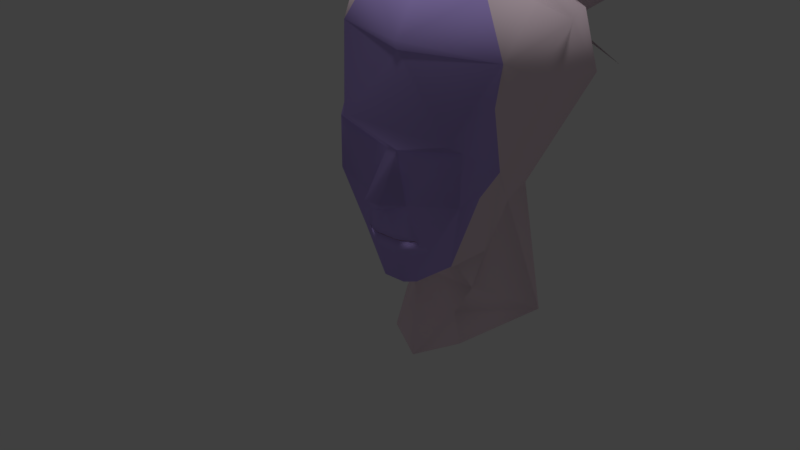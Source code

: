 # Source: Fem_Head2.blend  (saved by Blender 2.79.0; exported with 4.5.12 LTS)
import bpy
from mathutils import Matrix  # noqa: F401  (used for matrix-valued properties, if any)

bpy.ops.wm.read_factory_settings(use_empty=True)
scene = bpy.context.scene
scene.name = 'hologram'

# ---- collections
col_collection_1 = bpy.data.collections.new('Collection 1'); scene.collection.children.link(col_collection_1)

# ---- materials (node trees are filled in below, after node groups)
mat_headside_bmp_001 = bpy.data.materials.new('headside.bmp.001')
mat_headside_bmp_001.alpha_threshold = 0.0
mat_headside_bmp_001.use_transparent_shadow = False
mat_headside_bmp_001.diffuse_color = (0.9557, 0.7632, 0.8576, 1.0)
mat_headside_bmp_001.roughness = 0.5
mat_face_bmp = bpy.data.materials.new('face.bmp')
mat_face_bmp.alpha_threshold = 0.0
mat_face_bmp.use_transparent_shadow = False
mat_face_bmp.diffuse_color = (0.533, 0.4, 0.9229, 1.0)
mat_face_bmp.roughness = 0.5
mat_sci2_tounge_bmp_001 = bpy.data.materials.new('Sci2_Tounge.bmp.001')
mat_sci2_tounge_bmp_001.alpha_threshold = 0.0
mat_sci2_tounge_bmp_001.use_transparent_shadow = False
mat_sci2_tounge_bmp_001.diffuse_color = (0.6274, 0.4073, 0.5683, 1.0)
mat_sci2_tounge_bmp_001.roughness = 0.5
mat_sci2_teeth_bmp_001 = bpy.data.materials.new('Sci2_Teeth.bmp.001')
mat_sci2_teeth_bmp_001.alpha_threshold = 0.0
mat_sci2_teeth_bmp_001.use_transparent_shadow = False
mat_sci2_teeth_bmp_001.diffuse_color = (0.7021, 0.6981, 0.6861, 1.0)
mat_sci2_teeth_bmp_001.roughness = 0.5

# ---- material node trees

# ---- world
world_world = bpy.data.worlds.new('World'); scene.world = world_world
world_world.color = (0.05088, 0.05088, 0.05088)
world_world.use_sun_shadow = False
world_world.sun_shadow_jitter_overblur = 0.0
world_world.cycles.sampling_method = 'MANUAL'

# ---- lights
light_hemi = bpy.data.lights.new('Hemi', 'SUN')
light_hemi.transmission_factor = 0.0
light_hemi.angle = 0.1993
light_hemi.energy = 1.0
light_hemi.shadow_buffer_clip_start = 0.5
light_hemi.shadow_soft_size = 0.1
light_hemi.shadow_cascade_max_distance = 1000.0

# ---- meshes
me_player_template_biped_female_1_001 = bpy.data.meshes.new('player_template_biped(female)1.001')
me_player_template_biped_female_1_001.from_pydata([(0.04477, 4.798, 4.398), (0.05476, 5.791, 0.8961), (-2.645, 4.142, 3.711), (-2.495, 4.668, 1.656), (-1.025, 3.326, -1.974), (-1.425, 1.682, -1.863), (-1.083, 0.3841, -4.462), (2.416, 2.454, -5.769), (1.565, 1.668, -1.887), (1.085, 3.328, -2.015), (2.545, 4.675, 1.596), (2.285, 4.168, 3.656), (0.1148, 2.604, 5.663), (-3.305, 1.518, 4.082), (-2.905, 1.532, 2.182), (-2.505, -0.5449, 0.09975), (-2.385, -0.1957, -0.3931), (-1.755, 0.1525, -2.842), (-1.275, -1.047, -3.055), (-0.7753, -0.01592, -3.525), (-0.4653, -1.58, -3.624), (1.025, -0.1354, -3.58), (0.6547, -1.578, -3.633), (-2.075, 5.343, 4.929), (-2.075, 3.823, 5.731), (-0.005224, 5.851, 6.094), (-0.005225, 3.646, 6.492), (-0.005228, 3.346, 5.542), (2.105, 3.825, 5.721), (-0.00523, 4.244, 4.115), (2.105, 5.348, 4.837), (2.125, 5.835, 3.572), (-0.005229, 6.999, 3.614), (-2.075, 5.838, 3.635), (-0.005232, 4.884, 3.154), (-0.005234, 5.802, 2.054), (1.845, 0.1594, -2.902), (2.265, -0.8039, -0.7027), (2.545, -0.1942, -0.4343), (2.735, -0.5464, 0.1409), (3.045, 1.53, 2.151), (3.485, 1.516, 4.123), (3.155, 0.2191, 4.802), (0.1648, 0.3049, 5.701), (0.08477, -0.9457, 4.801), (-3.015, 0.2012, 4.828), (-2.725, -0.7991, 3.491), (0.05475, 3.865, -2.621), (0.02475, 4.755, -5.178), (-0.4852, 1.626, 7.588), (-0.7452, 1.964, 7.788), (-0.9452, 1.651, 7.501), (0.8448, 7.132, 0.5002), (-2.235, 2.274, 6.307), (-2.455, 2.675, 6.432), (-2.615, 2.416, 6.066), (2.285, 6.569, 1.265), (1.267, 0.3841, -4.502), (-2.613, 2.374, -5.749), (-2.085, -0.8094, -0.6834), (1.495, -1.031, -3.071), (2.665, -0.8158, 2.061), (2.855, -0.7962, 3.336), (2.025, -0.527, 5.046), (0.03477, -1.101, 4.653), (-1.845, -0.5174, 5.049), (-2.445, -0.85, 1.926), (-0.2325, -0.6329, -7.063), (0.05476, -1.831, 3.643), (0.02476, -1.697, 3.358), (2.105, -2.149, 1.232), (-1.515, -2.194, 1.281), (0.3348, -2.11, 0.6603), (0.004755, -2.129, 0.6548), (-0.1852, -2.878, -0.7249), (-0.5752, -2.114, -0.9949), (0.1148, -2.713, -1.011), (0.1248, -2.334, -1.172), (0.6748, -2.116, -0.9537), (0.5347, -2.191, -2.436), (1.285, -1.76, -2.344), (0.5847, -1.933, -2.757), (0.4747, -1.96, -3.535), (0.06475, -1.931, -2.798), (-0.2253, -1.962, -3.525), (-0.4253, -1.933, -2.684), (-1.155, -1.746, -2.246), (-0.4153, -2.19, -2.404), (-2.015, -1.797, -0.6128), (-2.145, -1.651, 0.9477), (0.3748, -2.885, -0.7373), (2.225, -1.618, 0.9052), (2.295, -1.789, -0.6416), (-0.4798, -2.159, -1.834), (0.5932, -2.16, -1.815), (0.3322, -2.262, -1.81), (-0.148, -2.261, -1.792), (-1.089, -1.786, -2.26), (-0.7522, -1.98, -2.053), (-0.7722, -1.981, -2.036), (-0.8271, -1.946, -2.079), (0.9029, -1.98, -2.05), (0.8858, -1.985, -2.065), (0.9552, -1.951, -2.093), (0.5719, -2.171, -2.047), (0.5541, -2.173, -2.065), (-0.4367, -2.172, -2.049), (-0.4562, -2.17, -2.034), (-0.2539, -2.233, -2.033), (-0.2645, -2.223, -2.051), (0.4081, -2.236, -2.043), (0.4179, -2.226, -2.061), (0.03178, -2.191, -2.419), (0.03155, -2.224, -2.057), (0.05492, -2.261, -1.8), (0.02885, -2.233, -2.037), (-0.5388, -0.6052, -2.202), (0.2612, -2.042, -2.059), (0.2312, -0.644, -2.269), (1.061, -0.6151, -2.203), (1.097, -1.174, -1.815), (0.6318, -1.864, -1.85), (1.067, -1.111, -1.946), (0.5518, -1.866, -2.013), (-0.2437, -1.864, -1.85), (-0.2137, -1.858, -2.002), (-0.8982, -1.184, -1.815), (-0.8582, -1.118, -1.956), (-0.315, -1.852, -2.078), (0.4636, -1.812, -2.217), (0.4536, -1.852, -2.057), (-0.325, -1.812, -2.217), (-0.7159, -1.122, -1.938), (-0.6759, -1.142, -1.848), (1.036, -1.123, -1.883), (1.076, -1.123, -2.037), (-0.003773, -1.566, -2.106), (-0.1265, -2.073, -2.061), (0.7781, -2.044, -2.065), (-0.7383, 0.1266, -5.285), (-1.862, 0.4975, -7.102), (1.014, 0.1554, -6.53), (0.8347, 0.0913, -5.424)], [], [(0, 1, 2), (2, 1, 3), (1, 4, 3), (3, 4, 5), (4, 58, 5), (5, 58, 6), (58, 140, 139, 6), (6, 139, 142, 57), (67, 141, 142), (57, 7, 8), (7, 9, 8), (8, 9, 10), (9, 1, 10), (10, 1, 11), (1, 0, 11), (11, 0, 12), (0, 2, 12), (12, 2, 13), (2, 3, 13), (13, 3, 14), (3, 5, 14), (14, 5, 15), (5, 16, 15), (15, 16, 59), (16, 17, 59), (59, 17, 18), (17, 19, 18), (18, 19, 20), (19, 21, 20), (20, 21, 22), (21, 60, 22), (23, 24, 25), (25, 24, 26), (24, 27, 26), (26, 27, 28), (27, 29, 28), (28, 29, 30), (29, 31, 30), (30, 31, 25), (31, 32, 25), (25, 32, 23), (32, 33, 23), (23, 33, 29), (33, 34, 29), (29, 34, 31), (34, 35, 31), (31, 35, 32), (35, 33, 32), (21, 36, 60), (60, 36, 37), (36, 38, 37), (37, 38, 39), (38, 8, 39), (39, 8, 40), (8, 10, 40), (40, 10, 41), (10, 11, 41), (41, 11, 12), (39, 40, 61), (61, 40, 62), (40, 41, 62), (62, 41, 42), (41, 43, 42), (42, 43, 63), (43, 44, 63), (63, 44, 64), (44, 65, 64), (44, 43, 65), (65, 43, 45), (43, 13, 45), (45, 13, 46), (13, 14, 46), (46, 14, 66), (14, 15, 66), (47, 48, 58), (47, 7, 48), (47, 9, 7), (47, 1, 9), (47, 4, 1), (47, 58, 4), (21, 19, 57), (57, 19, 6), (19, 17, 6), (6, 17, 5), (17, 16, 5), (49, 50, 51), (51, 50, 52), (50, 49, 52), (52, 49, 51), (53, 54, 55), (55, 54, 56), (54, 53, 56), (56, 53, 55), (38, 36, 8), (8, 36, 57), (36, 21, 57), (41, 12, 43), (43, 12, 13), (26, 28, 25), (25, 28, 30), (27, 24, 29), (29, 24, 23), (63, 62, 42), (45, 46, 65), (34, 33, 35), (64, 68, 63), (63, 68, 62), (68, 69, 62), (62, 69, 70), (69, 71, 70), (70, 71, 72), (71, 73, 72), (72, 73, 74), (73, 75, 74), (74, 75, 76), (75, 77, 76), (76, 77, 78), (77, 95, 94, 78), (80, 103, 102, 79), (79, 81, 80), (80, 81, 82), (81, 83, 82), (82, 83, 84), (83, 85, 84), (84, 85, 86), (85, 87, 97, 86), (106, 98, 87), (95, 114, 115, 110), (60, 82, 22), (22, 82, 20), (82, 84, 20), (20, 84, 18), (84, 86, 18), (18, 86, 88), (86, 75, 88), (75, 73, 89), (89, 73, 71), (18, 88, 59), (59, 88, 15), (88, 89, 15), (15, 89, 66), (89, 71, 66), (66, 71, 46), (71, 69, 46), (46, 69, 68), (76, 90, 74), (74, 90, 72), (90, 78, 72), (72, 78, 91), (78, 92, 91), (91, 92, 39), (92, 37, 39), (39, 61, 91), (91, 61, 70), (61, 62, 70), (37, 92, 60), (60, 92, 80), (92, 78, 80), (77, 114, 95), (79, 112, 83), (87, 85, 83), (64, 65, 68), (68, 65, 46), (80, 82, 60), (90, 76, 78), (91, 70, 72), (79, 83, 81), (79, 138, 105), (111, 113, 112, 79), (104, 101, 94), (93, 96, 77, 75), (105, 111, 79), (86, 97, 100, 99, 93, 75), (94, 95, 110, 104), (78, 94, 101, 103, 80), (107, 108, 96, 93), (93, 99, 107), (87, 109, 106), (87, 98, 100, 97), (100, 116, 99), (107, 116, 136, 137), (116, 118, 136), (117, 118, 104), (118, 119, 104), (104, 119, 101), (119, 111, 105), (100, 98, 116), (116, 106, 118), (106, 109, 118), (118, 113, 119), (113, 111, 119), (107, 137, 108), (115, 117, 110), (120, 121, 122), (122, 121, 123), (121, 124, 123), (123, 124, 125), (124, 126, 125), (125, 126, 127), (128, 130, 129), (128, 129, 131), (128, 131, 132), (128, 132, 133), (130, 134, 129), (134, 135, 129), (137, 136, 117), (108, 137, 117, 115), (136, 118, 117), (118, 109, 113), (110, 117, 104), (105, 138, 119), (112, 113, 109, 87), (83, 112, 87), (115, 114, 96, 108), (114, 77, 96), (116, 98, 106), (119, 102, 103), (138, 79, 102), (102, 119, 138), (99, 116, 107), (101, 119, 103), (139, 140, 67), (142, 139, 67), (142, 141, 7, 57), (88, 75, 89)])
me_player_template_biped_female_1_001.polygons.foreach_set('use_smooth', [True] * 225)
me_player_template_biped_female_1_001.polygons.foreach_set('material_index', [0, 0, 0, 0, 0, 0, 0, 0, 0, 0, 0, 0, 0, 0, 0, 0, 0, 0, 0, 0, 0, 0, 0, 0, 0, 0, 0, 0, 0, 0, 0, 0, 0, 0, 0, 0, 0, 0, 0, 0, 0, 0, 0, 0, 0, 0, 0, 0, 0, 0, 0, 0, 0, 0, 0, 0, 0, 0, 0, 0, 0, 0, 0, 0, 0, 0, 0, 0, 0, 0, 0, 0, 0, 0, 0, 0, 0, 0, 0, 0, 0, 0, 0, 0, 0, 0, 0, 0, 0, 0, 0, 0, 0, 0, 0, 0, 0, 0, 0, 0, 0, 0, 0, 0, 0, 1, 1, 1, 1, 1, 1, 1, 1, 1, 1, 1, 1, 1, 1, 1, 1, 1, 1, 1, 1, 1, 1, 1, 1, 1, 1, 1, 1, 1, 1, 1, 1, 1, 1, 1, 1, 1, 1, 1, 1, 1, 1, 1, 1, 1, 1, 1, 1, 1, 1, 1, 1, 1, 1, 1, 1, 1, 1, 1, 1, 1, 1, 1, 1, 1, 1, 1, 1, 1, 1, 1, 1, 1, 1, 2, 2, 2, 2, 2, 2, 2, 2, 2, 2, 2, 2, 2, 2, 3, 3, 3, 3, 3, 3, 3, 3, 3, 3, 3, 3, 2, 2, 2, 2, 2, 2, 1, 1, 1, 1, 2, 2, 1, 2, 2, 2, 0, 0, 0, 1])
_k = set([(7, 48), (7, 57), (48, 58)])
me_player_template_biped_female_1_001.attributes.new('sharp_edge', 'BOOLEAN', 'EDGE').data.foreach_set('value', [ (min(e.vertices), max(e.vertices)) in _k for e in me_player_template_biped_female_1_001.edges])
_uv = me_player_template_biped_female_1_001.uv_layers.new(name='UVMap')
_uv.uv.foreach_set('vector', [0.25, 0.8571, 0.1346, 0.6429, 0.3269, 0.8095, 0.3269, 0.8095, 0.1346, 0.6429, 0.2692, 0.6667, 0.1346, 0.6429, 0.4038, 0.4167, 0.2692, 0.6667, 0.2692, 0.6667, 0.4038, 0.4167, 0.5962, 0.4286, 0.4038, 0.4167, 0.5192, 0.1071, 0.5962, 0.4286, 0.5962, 0.4286, 0.5192, 0.1071, 0.7308, 0.1905, 0.5192, 0.1071, 0.6711, 0.05343, 0.7486, 0.1354, 0.7308, 0.1905, 0.7308, 0.1905, 0.7486, 0.1354, 0.751, 0.1278, 0.7308, 0.1905, 0.7885, 0.0119, 0.6723, 0.05062, 0.751, 0.1278, 0.7308, 0.1905, 0.5385, 0.09524, 0.5962, 0.4286, 0.5385, 0.09524, 0.4038, 0.4167, 0.5962, 0.4286, 0.5962, 0.4286, 0.4038, 0.4167, 0.2692, 0.6667, 0.4038, 0.4167, 0.1346, 0.6429, 0.2692, 0.6667, 0.2692, 0.6667, 0.1346, 0.6429, 0.3269, 0.8095, 0.1346, 0.6429, 0.25, 0.8571, 0.3269, 0.8095, 0.3269, 0.8095, 0.25, 0.8571, 0.5, 0.9286, 0.25, 0.8571, 0.3269, 0.8095, 0.5, 0.9286, 0.5, 0.9286, 0.3269, 0.8095, 0.6154, 0.8333, 0.3269, 0.8095, 0.2692, 0.6667, 0.6154, 0.8333, 0.6154, 0.8333, 0.2692, 0.6667, 0.6154, 0.7024, 0.2692, 0.6667, 0.5962, 0.4286, 0.6154, 0.7024, 0.6154, 0.7024, 0.5962, 0.4286, 0.8462, 0.5714, 0.5962, 0.4286, 0.8077, 0.4643, 0.8462, 0.5714, 0.8462, 0.5714, 0.8077, 0.4643, 0.8654, 0.4524, 0.8077, 0.4643, 0.7692, 0.3571, 0.8654, 0.4524, 0.8654, 0.4524, 0.7692, 0.3571, 0.8846, 0.3214, 0.7692, 0.3571, 0.7885, 0.3214, 0.8846, 0.3214, 0.8846, 0.3214, 0.7885, 0.3214, 0.9231, 0.2857, 0.7885, 0.3214, 0.7885, 0.3095, 0.9231, 0.2857, 0.9231, 0.2857, 0.7885, 0.3095, 0.9231, 0.2857, 0.7885, 0.3095, 0.8846, 0.3214, 0.9231, 0.2857, 0.1923, 0.8929, 0.3654, 0.9524, 0.1346, 0.9762, 0.1346, 0.9762, 0.3654, 0.9524, 0.3846, 1.0, 0.3654, 0.9524, 0.4038, 0.9405, 0.3846, 1.0, 0.3846, 1.0, 0.4038, 0.9405, 0.3654, 0.9524, 0.4038, 0.9405, 0.3077, 0.8333, 0.3654, 0.9524, 0.3654, 0.9524, 0.3077, 0.8333, 0.1923, 0.881, 0.3077, 0.8333, 0.1346, 0.7976, 0.1923, 0.881, 0.1923, 0.881, 0.1346, 0.7976, 0.1346, 0.9762, 0.1346, 0.7976, 0.0, 0.7976, 0.1346, 0.9762, 0.1346, 0.9762, 0.0, 0.7976, 0.1923, 0.8929, 0.0, 0.7976, 0.1346, 0.8095, 0.1923, 0.8929, 0.1923, 0.8929, 0.1346, 0.8095, 0.3077, 0.8333, 0.1346, 0.8095, 0.25, 0.7738, 0.3077, 0.8333, 0.3077, 0.8333, 0.25, 0.7738, 0.1346, 0.7976, 0.25, 0.7738, 0.1346, 0.7024, 0.1346, 0.7976, 0.1346, 0.7976, 0.1346, 0.7024, 0.0, 0.7976, 0.1346, 0.7024, 0.1346, 0.8095, 0.0, 0.7976, 0.7885, 0.3095, 0.7692, 0.3571, 0.8846, 0.3214, 0.8846, 0.3214, 0.7692, 0.3571, 0.8654, 0.4405, 0.7692, 0.3571, 0.8077, 0.4643, 0.8654, 0.4405, 0.8654, 0.4405, 0.8077, 0.4643, 0.8462, 0.5714, 0.8077, 0.4643, 0.5962, 0.4286, 0.8462, 0.5714, 0.8462, 0.5714, 0.5962, 0.4286, 0.6154, 0.7024, 0.5962, 0.4286, 0.2692, 0.6667, 0.6154, 0.7024, 0.6154, 0.7024, 0.2692, 0.6667, 0.6154, 0.8333, 0.2692, 0.6667, 0.3269, 0.8095, 0.6154, 0.8333, 0.6154, 0.8333, 0.3269, 0.8095, 0.5, 0.9286, 0.8462, 0.5714, 0.6154, 0.7024, 0.8654, 0.6905, 0.8654, 0.6905, 0.6154, 0.7024, 0.8654, 0.7976, 0.6154, 0.7024, 0.6154, 0.8333, 0.8654, 0.7976, 0.8654, 0.7976, 0.6154, 0.8333, 0.75, 0.881, 0.6154, 0.8333, 0.75, 0.9405, 0.75, 0.881, 0.75, 0.881, 0.75, 0.9405, 0.8269, 0.9167, 0.75, 0.9405, 0.8654, 0.9048, 0.8269, 0.9167, 0.8269, 0.9167, 0.8654, 0.9048, 0.8846, 0.8929, 0.8654, 0.9048, 0.8269, 0.9167, 0.8846, 0.8929, 0.8654, 0.9048, 0.75, 0.9405, 0.8269, 0.9167, 0.8269, 0.9167, 0.75, 0.9405, 0.75, 0.881, 0.75, 0.9405, 0.6154, 0.8333, 0.75, 0.881, 0.75, 0.881, 0.6154, 0.8333, 0.8654, 0.8095, 0.6154, 0.8333, 0.6154, 0.7024, 0.8654, 0.8095, 0.8654, 0.8095, 0.6154, 0.7024, 0.8654, 0.6905, 0.6154, 0.7024, 0.8462, 0.5714, 0.8654, 0.6905, 0.3269, 0.381, 0.2885, 0.2024, 0.5192, 0.1071, 0.3269, 0.381, 0.5385, 0.09524, 0.2885, 0.2024, 0.3269, 0.381, 0.4038, 0.4167, 0.5385, 0.09524, 0.3269, 0.381, 0.1346, 0.6429, 0.4038, 0.4167, 0.3269, 0.381, 0.4038, 0.4167, 0.1346, 0.6429, 0.3269, 0.381, 0.5192, 0.1071, 0.4038, 0.4167, 0.7885, 0.3095, 0.7885, 0.3214, 0.7308, 0.1905, 0.7308, 0.1905, 0.7885, 0.3214, 0.7308, 0.1905, 0.7885, 0.3214, 0.7692, 0.3571, 0.7308, 0.1905, 0.7308, 0.1905, 0.7692, 0.3571, 0.5962, 0.4286, 0.7692, 0.3571, 0.8077, 0.4643, 0.5962, 0.4286, 0.05769, 0.6429, 0.05769, 0.6429, 0.05769, 0.6429, 0.05769, 0.6429, 0.05769, 0.6429, 0.05769, 0.6429, 0.05769, 0.6429, 0.05769, 0.6429, 0.05769, 0.6429, 0.05769, 0.6429, 0.05769, 0.6429, 0.05769, 0.6429, 0.05769, 0.6429, 0.05769, 0.6429, 0.05769, 0.6429, 0.05769, 0.6429, 0.05769, 0.6429, 0.05769, 0.6429, 0.05769, 0.6429, 0.05769, 0.6429, 0.05769, 0.6429, 0.05769, 0.6429, 0.05769, 0.6429, 0.05769, 0.6429, 0.8077, 0.4643, 0.7692, 0.3571, 0.5962, 0.4286, 0.5962, 0.4286, 0.7692, 0.3571, 0.7308, 0.1905, 0.7692, 0.3571, 0.7885, 0.3095, 0.7308, 0.1905, 0.6154, 0.8333, 0.5, 0.9286, 0.75, 0.9405, 0.75, 0.9405, 0.5, 0.9286, 0.6154, 0.8333, 0.3846, 1.0, 0.3654, 0.9524, 0.1346, 0.9762, 0.1346, 0.9762, 0.3654, 0.9524, 0.1923, 0.881, 0.4038, 0.9405, 0.3654, 0.9524, 0.3077, 0.8333, 0.3077, 0.8333, 0.3654, 0.9524, 0.1923, 0.8929, 0.8269, 0.9167, 0.8654, 0.7976, 0.75, 0.881, 0.75, 0.881, 0.8654, 0.8095, 0.8269, 0.9167, 0.25, 0.7738, 0.1346, 0.8095, 0.1346, 0.7024, 0.517, 0.9586, 0.517, 0.8483, 0.858, 1.0, 0.858, 1.0, 0.517, 0.8483, 1.006, 0.8207, 0.517, 0.8483, 0.5057, 0.8207, 1.006, 0.8207, 1.006, 0.8207, 0.5057, 0.8207, 0.8352, 0.5586, 0.5057, 0.8207, 0.233, 0.5655, 0.8352, 0.5586, 0.8352, 0.5586, 0.233, 0.5655, 0.5625, 0.4966, 0.233, 0.5655, 0.5057, 0.4966, 0.5625, 0.4966, 0.5625, 0.4966, 0.5057, 0.4966, 0.4815, 0.3345, 0.5057, 0.4966, 0.4247, 0.3, 0.4815, 0.3345, 0.4815, 0.3345, 0.4247, 0.3, 0.5384, 0.3, 0.4247, 0.3, 0.5384, 0.2793, 0.5384, 0.3, 0.5384, 0.3, 0.5384, 0.2793, 0.652, 0.3069, 0.5384, 0.2793, 0.5775, 0.235, 0.6425, 0.2367, 0.652, 0.3069, 0.733, 0.1862, 0.7128, 0.2093, 0.7032, 0.2072, 0.6252, 0.1606, 0.6252, 0.1606, 0.5966, 0.08965, 0.733, 0.1862, 0.733, 0.1862, 0.5966, 0.08965, 0.5852, 0.01379, 0.5966, 0.08965, 0.517, 0.08965, 0.5852, 0.01379, 0.5852, 0.01379, 0.517, 0.08965, 0.4602, 0.01379, 0.517, 0.08965, 0.4489, 0.08965, 0.4602, 0.01379, 0.4602, 0.01379, 0.4489, 0.08965, 0.3239, 0.1862, 0.4489, 0.08965, 0.4183, 0.1606, 0.334, 0.1844, 0.3239, 0.1862, 0.4121, 0.1997, 0.3508, 0.2013, 0.4183, 0.1606, 0.5775, 0.235, 0.5171, 0.2351, 0.5127, 0.2062, 0.5954, 0.2071, 0.767, 0.06207, 0.5852, 0.01379, 0.6193, 0.006897, 0.6193, 0.006897, 0.5852, 0.01379, 0.4261, 0.006897, 0.5852, 0.01379, 0.4602, 0.01379, 0.4261, 0.006897, 0.4261, 0.006897, 0.4602, 0.01379, 0.2784, 0.06207, 0.4602, 0.01379, 0.3239, 0.1862, 0.2784, 0.06207, 0.2784, 0.06207, 0.3239, 0.1862, 0.1989, 0.3655, 0.3239, 0.1862, 0.4247, 0.3, 0.1989, 0.3655, 0.4247, 0.3, 0.5057, 0.4966, 0.1307, 0.531, 0.1307, 0.531, 0.5057, 0.4966, 0.233, 0.5655, 0.2784, 0.06207, 0.1989, 0.3655, 0.1534, 0.2552, 0.1534, 0.2552, 0.1989, 0.3655, 0.03977, 0.4483, 0.1989, 0.3655, 0.1307, 0.531, 0.03977, 0.4483, 0.03977, 0.4483, 0.1307, 0.531, 0.05114, 0.6345, 0.1307, 0.531, 0.233, 0.5655, 0.05114, 0.6345, 0.05114, 0.6345, 0.233, 0.5655, 0.02841, 0.8345, 0.233, 0.5655, 0.5057, 0.8207, 0.02841, 0.8345, 0.02841, 0.8345, 0.5057, 0.8207, 0.517, 0.8483, 0.5384, 0.3, 0.5838, 0.3345, 0.4815, 0.3345, 0.4815, 0.3345, 0.5838, 0.3345, 0.5625, 0.4966, 0.5838, 0.3345, 0.652, 0.3069, 0.5625, 0.4966, 0.5625, 0.4966, 0.652, 0.3069, 0.9034, 0.5241, 0.652, 0.3069, 0.8466, 0.3586, 0.9034, 0.5241, 0.9034, 0.5241, 0.8466, 0.3586, 0.9943, 0.4483, 0.8466, 0.3586, 0.892, 0.2552, 0.9943, 0.4483, 0.9943, 0.4483, 0.9716, 0.6483, 0.9034, 0.5241, 0.9034, 0.5241, 0.9716, 0.6483, 0.8352, 0.5586, 0.9716, 0.6483, 1.006, 0.8207, 0.8352, 0.5586, 0.892, 0.2552, 0.8466, 0.3586, 0.767, 0.06207, 0.767, 0.06207, 0.8466, 0.3586, 0.733, 0.1862, 0.8466, 0.3586, 0.652, 0.3069, 0.733, 0.1862, 0.5384, 0.2793, 0.5171, 0.2351, 0.5775, 0.235, 0.6252, 0.1606, 0.5157, 0.1517, 0.517, 0.08965, 0.4183, 0.1606, 0.4489, 0.08965, 0.517, 0.08965, 0.517, 0.9586, 0.1761, 1.0, 0.517, 0.8483, 0.517, 0.8483, 0.1761, 1.0, 0.02841, 0.8345, 0.733, 0.1862, 0.5852, 0.01379, 0.767, 0.06207, 0.5838, 0.3345, 0.5384, 0.3, 0.652, 0.3069, 0.9034, 0.5241, 0.8352, 0.5586, 0.5625, 0.4966, 0.6252, 0.1606, 0.517, 0.08965, 0.5966, 0.08965, 0.6252, 0.1606, 0.681, 0.2054, 0.6345, 0.2017, 0.5994, 0.2009, 0.5128, 0.1999, 0.5157, 0.1517, 0.6252, 0.1606, 0.636, 0.208, 0.7026, 0.2133, 0.6425, 0.2367, 0.4072, 0.2309, 0.4729, 0.2351, 0.5384, 0.2793, 0.4247, 0.3, 0.6345, 0.2017, 0.5994, 0.2009, 0.6252, 0.1606, 0.3239, 0.1862, 0.334, 0.1844, 0.3418, 0.2031, 0.3524, 0.2076, 0.4072, 0.2309, 0.4247, 0.3, 0.6425, 0.2367, 0.5775, 0.235, 0.5954, 0.2071, 0.636, 0.208, 0.652, 0.3069, 0.6425, 0.2367, 0.7026, 0.2133, 0.7128, 0.2093, 0.733, 0.1862, 0.4111, 0.2061, 0.4512, 0.2055, 0.4729, 0.2351, 0.4072, 0.2309, 0.4072, 0.2309, 0.3524, 0.2076, 0.4111, 0.2061, 0.4183, 0.1606, 0.4466, 0.1992, 0.4121, 0.1997, 0.4183, 0.1606, 0.3508, 0.2013, 0.3418, 0.2031, 0.334, 0.1844, 0.7, 0.625, 0.6, 0.875, 0.6805, 0.5763, 0.6, 0.375, 0.6, 0.875, 0.4997, 0.5406, 0.5238, 0.375, 0.6, 0.875, 0.45, 0.875, 0.4997, 0.5406, 0.45, 0.375, 0.45, 0.875, 0.3, 0.375, 0.45, 0.875, 0.3, 0.875, 0.3, 0.375, 0.3, 0.375, 0.3, 0.875, 0.2231, 0.5673, 0.3, 0.875, 0.3, 0.375, 0.2602, 0.4745, 0.7, 0.625, 0.6379, 0.5215, 0.6, 0.875, 0.6, 0.875, 0.55, 0.375, 0.45, 0.875, 0.55, 0.375, 0.5039, 0.3174, 0.45, 0.875, 0.45, 0.875, 0.45, 0.25, 0.3, 0.875, 0.45, 0.25, 0.3, 0.375, 0.3, 0.875, 0.6, 0.375, 0.5238, 0.375, 0.5248, 0.3124, 0.45, 0.25, 0.45, 0.375, 0.3645, 0.3213, 0.0, 0.5, 0.2708, 0.1667, 0.02083, 0.8333, 0.02083, 0.8333, 0.2708, 0.1667, 0.3125, 0.5, 0.2708, 0.1667, 0.6042, 0.1667, 0.3125, 0.5, 0.3125, 0.5, 0.6042, 0.1667, 0.5833, 0.5, 0.6042, 0.1667, 0.9167, 0.5, 0.5833, 0.5, 0.5833, 0.5, 0.9167, 0.5, 0.8958, 0.8333, 0.5833, 0.5, 0.3125, 0.5, 0.3125, 0.8333, 0.5833, 0.5, 0.3125, 0.8333, 0.6042, 0.8333, 0.5833, 0.5, 0.6042, 0.8333, 0.9167, 1.0, 0.5833, 0.5, 0.9167, 1.0, 0.8958, 0.6667, 0.3125, 0.5, 0.02083, 0.6667, 0.3125, 0.8333, 0.02083, 0.6667, 0.02083, 1.0, 0.3125, 0.8333, 0.5238, 0.375, 0.4997, 0.5406, 0.45, 0.375, 0.5248, 0.3124, 0.5238, 0.375, 0.45, 0.375, 0.45, 0.25, 0.4997, 0.5406, 0.45, 0.875, 0.45, 0.375, 0.45, 0.875, 0.5039, 0.3174, 0.45, 0.25, 0.3645, 0.3213, 0.45, 0.375, 0.3, 0.375, 0.2602, 0.4745, 0.2204, 0.5739, 0.3, 0.875, 0.5157, 0.1517, 0.5128, 0.1999, 0.4466, 0.1992, 0.4183, 0.1606, 0.517, 0.08965, 0.5157, 0.1517, 0.4183, 0.1606, 0.5127, 0.2062, 0.5171, 0.2351, 0.4729, 0.2351, 0.4512, 0.2055, 0.5171, 0.2351, 0.5384, 0.2793, 0.4729, 0.2351, 0.6, 0.875, 0.6379, 0.5215, 0.55, 0.375, 0.3, 0.875, 0.2082, 0.6045, 0.2, 0.625, 0.681, 0.2054, 0.6252, 0.1606, 0.7032, 0.2072, 0.2082, 0.6045, 0.3, 0.875, 0.2204, 0.5739, 0.6805, 0.5763, 0.6, 0.875, 0.6, 0.375, 0.2231, 0.5673, 0.3, 0.875, 0.2, 0.625, 0.7486, 0.1354, 0.6711, 0.05343, 0.7885, 0.0119, 0.751, 0.1278, 0.7486, 0.1354, 0.7885, 0.0119, 0.751, 0.1278, 0.6723, 0.05062, 0.5385, 0.09524, 0.7308, 0.1905, 0.1989, 0.3655, 0.4247, 0.3, 0.1307, 0.531])
_ca = me_player_template_biped_female_1_001.color_attributes.new('Col', 'BYTE_COLOR', 'CORNER')
_ca.data.foreach_set('color', [1.0, 1.0, 1.0, 1.0, 1.0, 1.0, 1.0, 1.0, 1.0, 1.0, 1.0, 1.0, 1.0, 1.0, 1.0, 1.0, 1.0, 1.0, 1.0, 1.0, 1.0, 1.0, 1.0, 1.0, 1.0, 1.0, 1.0, 1.0, 1.0, 1.0, 1.0, 1.0, 1.0, 1.0, 1.0, 1.0, 1.0, 1.0, 1.0, 1.0, 1.0, 1.0, 1.0, 1.0, 1.0, 1.0, 1.0, 1.0, 1.0, 1.0, 1.0, 1.0, 1.0, 1.0, 1.0, 1.0, 1.0, 1.0, 1.0, 1.0, 1.0, 1.0, 1.0, 1.0, 1.0, 1.0, 1.0, 1.0, 1.0, 1.0, 1.0, 1.0, 1.0, 1.0, 1.0, 1.0, 1.0, 1.0, 1.0, 1.0, 1.0, 1.0, 1.0, 1.0, 1.0, 1.0, 1.0, 1.0, 1.0, 1.0, 1.0, 1.0, 1.0, 1.0, 1.0, 1.0, 1.0, 1.0, 1.0, 1.0, 1.0, 1.0, 1.0, 1.0, 1.0, 1.0, 1.0, 1.0, 1.0, 1.0, 1.0, 1.0, 1.0, 1.0, 1.0, 1.0, 1.0, 1.0, 1.0, 1.0, 1.0, 1.0, 1.0, 1.0, 1.0, 1.0, 1.0, 1.0, 1.0, 1.0, 1.0, 1.0, 1.0, 1.0, 1.0, 1.0, 1.0, 1.0, 1.0, 1.0, 1.0, 1.0, 1.0, 1.0, 1.0, 1.0, 1.0, 1.0, 1.0, 1.0, 1.0, 1.0, 1.0, 1.0, 1.0, 1.0, 1.0, 1.0, 1.0, 1.0, 1.0, 1.0, 1.0, 1.0, 1.0, 1.0, 1.0, 1.0, 1.0, 1.0, 1.0, 1.0, 1.0, 1.0, 1.0, 1.0, 1.0, 1.0, 1.0, 1.0, 1.0, 1.0, 1.0, 1.0, 1.0, 1.0, 1.0, 1.0, 1.0, 1.0, 1.0, 1.0, 1.0, 1.0, 1.0, 1.0, 1.0, 1.0, 1.0, 1.0, 1.0, 1.0, 1.0, 1.0, 1.0, 1.0, 1.0, 1.0, 1.0, 1.0, 1.0, 1.0, 1.0, 1.0, 1.0, 1.0, 1.0, 1.0, 1.0, 1.0, 1.0, 1.0, 1.0, 1.0, 1.0, 1.0, 1.0, 1.0, 1.0, 1.0, 1.0, 1.0, 1.0, 1.0, 1.0, 1.0, 1.0, 1.0, 1.0, 1.0, 1.0, 1.0, 1.0, 1.0, 1.0, 1.0, 1.0, 1.0, 1.0, 1.0, 1.0, 1.0, 1.0, 1.0, 1.0, 1.0, 1.0, 1.0, 1.0, 1.0, 1.0, 1.0, 1.0, 1.0, 1.0, 1.0, 1.0, 1.0, 1.0, 1.0, 1.0, 1.0, 1.0, 1.0, 1.0, 1.0, 1.0, 1.0, 1.0, 1.0, 1.0, 1.0, 1.0, 1.0, 1.0, 1.0, 1.0, 1.0, 1.0, 1.0, 1.0, 1.0, 1.0, 1.0, 1.0, 1.0, 1.0, 1.0, 1.0, 1.0, 1.0, 1.0, 1.0, 1.0, 1.0, 1.0, 1.0, 1.0, 1.0, 1.0, 1.0, 1.0, 1.0, 1.0, 1.0, 1.0, 1.0, 1.0, 1.0, 1.0, 1.0, 1.0, 1.0, 1.0, 1.0, 1.0, 1.0, 1.0, 1.0, 1.0, 1.0, 1.0, 1.0, 1.0, 1.0, 1.0, 1.0, 1.0, 1.0, 1.0, 1.0, 1.0, 1.0, 1.0, 1.0, 1.0, 1.0, 1.0, 1.0, 1.0, 1.0, 1.0, 1.0, 1.0, 1.0, 1.0, 1.0, 1.0, 1.0, 1.0, 1.0, 1.0, 1.0, 1.0, 1.0, 1.0, 1.0, 1.0, 1.0, 1.0, 1.0, 1.0, 1.0, 1.0, 1.0, 1.0, 1.0, 1.0, 1.0, 1.0, 1.0, 1.0, 1.0, 1.0, 1.0, 1.0, 1.0, 1.0, 1.0, 1.0, 1.0, 1.0, 1.0, 1.0, 1.0, 1.0, 1.0, 1.0, 1.0, 1.0, 1.0, 1.0, 1.0, 1.0, 1.0, 1.0, 1.0, 1.0, 1.0, 1.0, 1.0, 1.0, 1.0, 1.0, 1.0, 1.0, 1.0, 1.0, 1.0, 1.0, 1.0, 1.0, 1.0, 1.0, 1.0, 1.0, 1.0, 1.0, 1.0, 1.0, 1.0, 1.0, 1.0, 1.0, 1.0, 1.0, 1.0, 1.0, 1.0, 1.0, 1.0, 1.0, 1.0, 1.0, 1.0, 1.0, 1.0, 1.0, 1.0, 1.0, 1.0, 1.0, 1.0, 1.0, 1.0, 1.0, 1.0, 1.0, 1.0, 1.0, 1.0, 1.0, 1.0, 1.0, 1.0, 1.0, 1.0, 1.0, 1.0, 1.0, 1.0, 1.0, 1.0, 1.0, 1.0, 1.0, 1.0, 1.0, 1.0, 1.0, 1.0, 1.0, 1.0, 1.0, 1.0, 1.0, 1.0, 1.0, 1.0, 1.0, 1.0, 1.0, 1.0, 1.0, 1.0, 1.0, 1.0, 1.0, 1.0, 1.0, 1.0, 1.0, 1.0, 1.0, 1.0, 1.0, 1.0, 1.0, 1.0, 1.0, 1.0, 1.0, 1.0, 1.0, 1.0, 1.0, 1.0, 1.0, 1.0, 1.0, 1.0, 1.0, 1.0, 1.0, 1.0, 1.0, 1.0, 1.0, 1.0, 1.0, 1.0, 1.0, 1.0, 1.0, 1.0, 1.0, 1.0, 1.0, 1.0, 1.0, 1.0, 1.0, 1.0, 1.0, 1.0, 1.0, 1.0, 1.0, 1.0, 1.0, 1.0, 1.0, 1.0, 1.0, 1.0, 1.0, 1.0, 1.0, 1.0, 1.0, 1.0, 1.0, 1.0, 1.0, 1.0, 1.0, 1.0, 1.0, 1.0, 1.0, 1.0, 1.0, 1.0, 1.0, 1.0, 1.0, 1.0, 1.0, 1.0, 1.0, 1.0, 1.0, 1.0, 1.0, 1.0, 1.0, 1.0, 1.0, 1.0, 1.0, 1.0, 1.0, 1.0, 1.0, 1.0, 1.0, 1.0, 1.0, 1.0, 1.0, 1.0, 1.0, 1.0, 1.0, 1.0, 1.0, 1.0, 1.0, 1.0, 1.0, 1.0, 1.0, 1.0, 1.0, 1.0, 1.0, 1.0, 1.0, 1.0, 1.0, 1.0, 1.0, 1.0, 1.0, 1.0, 1.0, 1.0, 1.0, 1.0, 1.0, 1.0, 1.0, 1.0, 1.0, 1.0, 1.0, 1.0, 1.0, 1.0, 1.0, 1.0, 1.0, 1.0, 1.0, 1.0, 1.0, 1.0, 1.0, 1.0, 1.0, 1.0, 1.0, 1.0, 1.0, 1.0, 1.0, 1.0, 1.0, 1.0, 1.0, 1.0, 1.0, 1.0, 1.0, 1.0, 1.0, 1.0, 1.0, 1.0, 1.0, 1.0, 1.0, 1.0, 1.0, 1.0, 1.0, 1.0, 1.0, 1.0, 1.0, 1.0, 1.0, 1.0, 1.0, 1.0, 1.0, 1.0, 1.0, 1.0, 1.0, 1.0, 1.0, 1.0, 1.0, 1.0, 1.0, 1.0, 1.0, 1.0, 1.0, 1.0, 1.0, 1.0, 1.0, 1.0, 1.0, 1.0, 1.0, 1.0, 1.0, 1.0, 1.0, 1.0, 1.0, 1.0, 1.0, 1.0, 1.0, 1.0, 1.0, 1.0, 1.0, 1.0, 1.0, 1.0, 1.0, 1.0, 1.0, 1.0, 1.0, 1.0, 1.0, 1.0, 1.0, 1.0, 1.0, 1.0, 1.0, 1.0, 1.0, 1.0, 1.0, 1.0, 1.0, 1.0, 1.0, 1.0, 1.0, 1.0, 1.0, 1.0, 1.0, 1.0, 1.0, 1.0, 1.0, 1.0, 1.0, 1.0, 1.0, 1.0, 1.0, 1.0, 1.0, 1.0, 1.0, 1.0, 1.0, 1.0, 1.0, 1.0, 1.0, 1.0, 1.0, 1.0, 1.0, 1.0, 1.0, 1.0, 1.0, 1.0, 1.0, 1.0, 1.0, 1.0, 1.0, 1.0, 1.0, 1.0, 1.0, 1.0, 1.0, 1.0, 1.0, 1.0, 1.0, 1.0, 1.0, 1.0, 1.0, 1.0, 1.0, 1.0, 1.0, 1.0, 1.0, 1.0, 1.0, 1.0, 1.0, 1.0, 1.0, 1.0, 1.0, 1.0, 1.0, 1.0, 1.0, 1.0, 1.0, 1.0, 1.0, 1.0, 1.0, 1.0, 1.0, 1.0, 1.0, 1.0, 1.0, 1.0, 1.0, 1.0, 1.0, 1.0, 1.0, 1.0, 1.0, 1.0, 1.0, 1.0, 1.0, 1.0, 1.0, 1.0, 1.0, 1.0, 1.0, 1.0, 1.0, 1.0, 1.0, 1.0, 1.0, 1.0, 1.0, 1.0, 1.0, 1.0, 1.0, 1.0, 1.0, 1.0, 1.0, 1.0, 1.0, 1.0, 1.0, 1.0, 1.0, 1.0, 1.0, 1.0, 1.0, 1.0, 1.0, 1.0, 1.0, 1.0, 1.0, 1.0, 1.0, 1.0, 1.0, 1.0, 1.0, 1.0, 1.0, 1.0, 1.0, 1.0, 1.0, 1.0, 1.0, 1.0, 1.0, 1.0, 1.0, 1.0, 1.0, 1.0, 1.0, 1.0, 1.0, 1.0, 1.0, 1.0, 1.0, 1.0, 1.0, 1.0, 1.0, 1.0, 1.0, 1.0, 1.0, 1.0, 1.0, 1.0, 1.0, 1.0, 1.0, 1.0, 1.0, 1.0, 1.0, 1.0, 1.0, 1.0, 1.0, 1.0, 1.0, 1.0, 1.0, 1.0, 1.0, 1.0, 1.0, 1.0, 1.0, 1.0, 1.0, 1.0, 1.0, 1.0, 1.0, 1.0, 1.0, 1.0, 1.0, 1.0, 1.0, 1.0, 1.0, 1.0, 1.0, 1.0, 1.0, 1.0, 1.0, 1.0, 1.0, 1.0, 1.0, 1.0, 1.0, 1.0, 1.0, 1.0, 1.0, 1.0, 1.0, 1.0, 1.0, 1.0, 1.0, 1.0, 1.0, 1.0, 1.0, 1.0, 1.0, 1.0, 1.0, 1.0, 1.0, 1.0, 1.0, 1.0, 1.0, 1.0, 1.0, 1.0, 1.0, 1.0, 1.0, 1.0, 1.0, 1.0, 1.0, 1.0, 1.0, 1.0, 1.0, 1.0, 1.0, 1.0, 1.0, 1.0, 1.0, 1.0, 1.0, 1.0, 1.0, 1.0, 1.0, 1.0, 1.0, 1.0, 1.0, 1.0, 1.0, 1.0, 1.0, 1.0, 1.0, 1.0, 1.0, 1.0, 1.0, 1.0, 1.0, 1.0, 1.0, 1.0, 1.0, 1.0, 1.0, 1.0, 1.0, 1.0, 1.0, 1.0, 1.0, 1.0, 1.0, 1.0, 1.0, 1.0, 1.0, 1.0, 1.0, 1.0, 1.0, 1.0, 1.0, 1.0, 1.0, 1.0, 1.0, 1.0, 1.0, 1.0, 1.0, 1.0, 1.0, 1.0, 1.0, 1.0, 1.0, 1.0, 1.0, 1.0, 1.0, 1.0, 1.0, 1.0, 1.0, 1.0, 1.0, 1.0, 1.0, 1.0, 1.0, 1.0, 1.0, 1.0, 1.0, 1.0, 1.0, 1.0, 1.0, 1.0, 1.0, 1.0, 1.0, 1.0, 1.0, 1.0, 1.0, 1.0, 1.0, 1.0, 1.0, 1.0, 1.0, 1.0, 1.0, 1.0, 1.0, 1.0, 1.0, 1.0, 1.0, 1.0, 1.0, 1.0, 1.0, 1.0, 1.0, 1.0, 1.0, 1.0, 1.0, 1.0, 1.0, 1.0, 1.0, 1.0, 1.0, 1.0, 1.0, 1.0, 1.0, 1.0, 1.0, 1.0, 1.0, 1.0, 1.0, 1.0, 1.0, 1.0, 1.0, 1.0, 1.0, 1.0, 1.0, 1.0, 1.0, 1.0, 1.0, 1.0, 1.0, 1.0, 1.0, 1.0, 1.0, 1.0, 1.0, 1.0, 1.0, 1.0, 1.0, 1.0, 1.0, 1.0, 1.0, 1.0, 1.0, 1.0, 1.0, 1.0, 1.0, 1.0, 1.0, 1.0, 1.0, 1.0, 1.0, 1.0, 1.0, 1.0, 1.0, 1.0, 1.0, 1.0, 1.0, 1.0, 1.0, 1.0, 1.0, 1.0, 1.0, 1.0, 1.0, 1.0, 1.0, 1.0, 1.0, 1.0, 1.0, 1.0, 1.0, 1.0, 1.0, 1.0, 1.0, 1.0, 1.0, 1.0, 1.0, 1.0, 1.0, 1.0, 1.0, 1.0, 1.0, 1.0, 1.0, 1.0, 1.0, 1.0, 1.0, 1.0, 1.0, 1.0, 1.0, 1.0, 1.0, 1.0, 1.0, 1.0, 1.0, 1.0, 1.0, 1.0, 1.0, 1.0, 1.0, 1.0, 1.0, 1.0, 1.0, 1.0, 1.0, 1.0, 1.0, 1.0, 1.0, 1.0, 1.0, 1.0, 1.0, 1.0, 1.0, 1.0, 1.0, 1.0, 1.0, 1.0, 1.0, 1.0, 1.0, 1.0, 1.0, 1.0, 1.0, 1.0, 1.0, 1.0, 1.0, 1.0, 1.0, 1.0, 1.0, 1.0, 1.0, 1.0, 1.0, 1.0, 1.0, 1.0, 1.0, 1.0, 1.0, 1.0, 1.0, 1.0, 1.0, 1.0, 1.0, 1.0, 1.0, 1.0, 1.0, 1.0, 1.0, 1.0, 1.0, 1.0, 1.0, 1.0, 1.0, 1.0, 1.0, 1.0, 1.0, 1.0, 1.0, 1.0, 1.0, 1.0, 1.0, 1.0, 1.0, 1.0, 1.0, 1.0, 1.0, 1.0, 1.0, 1.0, 1.0, 1.0, 1.0, 1.0, 1.0, 1.0, 1.0, 1.0, 1.0, 1.0, 1.0, 1.0, 1.0, 1.0, 1.0, 1.0, 1.0, 1.0, 1.0, 1.0, 1.0, 1.0, 1.0, 1.0, 1.0, 1.0, 1.0, 1.0, 1.0, 1.0, 1.0, 1.0, 1.0, 1.0, 1.0, 1.0, 1.0, 1.0, 1.0, 1.0, 1.0, 1.0, 1.0, 1.0, 1.0, 1.0, 1.0, 1.0, 1.0, 1.0, 1.0, 1.0, 1.0, 1.0, 1.0, 1.0, 1.0, 1.0, 1.0, 1.0, 1.0, 1.0, 1.0, 1.0, 1.0, 1.0, 1.0, 1.0, 1.0, 1.0, 1.0, 1.0, 1.0, 1.0, 1.0, 1.0, 1.0, 1.0, 1.0, 1.0, 1.0, 1.0, 1.0, 1.0, 1.0, 1.0, 1.0, 1.0, 1.0, 1.0, 1.0, 1.0, 1.0, 1.0, 1.0, 1.0, 1.0, 1.0, 1.0, 1.0, 1.0, 1.0, 1.0, 1.0, 1.0, 1.0, 1.0, 1.0, 1.0, 1.0, 1.0, 1.0, 1.0, 1.0, 1.0, 1.0, 1.0, 1.0, 1.0, 1.0, 1.0, 1.0, 1.0, 1.0, 1.0, 1.0, 1.0, 1.0, 1.0, 1.0, 1.0, 1.0, 1.0, 1.0, 1.0, 1.0, 1.0, 1.0, 1.0, 1.0, 1.0, 1.0, 1.0, 1.0, 1.0, 1.0, 1.0, 1.0, 1.0, 1.0, 1.0, 1.0, 1.0, 1.0, 1.0, 1.0, 1.0, 1.0, 1.0, 1.0, 1.0, 1.0, 1.0, 1.0, 1.0, 1.0, 1.0, 1.0, 1.0, 1.0, 1.0, 1.0, 1.0, 1.0, 1.0, 1.0, 1.0, 1.0, 1.0, 1.0, 1.0, 1.0, 1.0, 1.0, 1.0, 1.0, 1.0, 1.0, 1.0, 1.0, 1.0, 1.0, 1.0, 1.0, 1.0, 1.0, 1.0, 1.0, 1.0, 1.0, 1.0, 1.0, 1.0, 1.0, 1.0, 1.0, 1.0, 1.0, 1.0, 1.0, 1.0, 1.0, 1.0, 1.0, 1.0, 1.0, 1.0, 1.0, 1.0, 1.0, 1.0, 1.0, 1.0, 1.0, 1.0, 1.0, 1.0, 1.0, 1.0, 1.0, 1.0, 1.0, 1.0, 1.0, 1.0, 1.0, 1.0, 1.0, 1.0, 1.0, 1.0, 1.0, 1.0, 1.0, 1.0, 1.0, 1.0, 1.0, 1.0, 1.0, 1.0, 1.0, 1.0, 1.0, 1.0, 1.0, 1.0, 1.0, 1.0, 1.0, 1.0, 1.0, 1.0, 1.0, 1.0, 1.0, 1.0, 1.0, 1.0, 1.0, 1.0, 1.0, 1.0, 1.0, 1.0, 1.0, 1.0, 1.0, 1.0, 1.0, 1.0, 1.0, 1.0, 1.0, 1.0, 1.0, 1.0, 1.0, 1.0, 1.0, 1.0, 1.0, 1.0, 1.0, 1.0, 1.0, 1.0, 1.0, 1.0, 1.0, 1.0, 1.0, 1.0, 1.0, 1.0, 1.0, 1.0, 1.0, 1.0, 1.0, 1.0, 1.0, 1.0, 1.0, 1.0, 1.0, 1.0, 1.0, 1.0, 1.0, 1.0, 1.0, 1.0, 1.0, 1.0, 1.0, 1.0, 1.0, 1.0, 1.0, 1.0, 1.0, 1.0, 1.0, 1.0, 1.0, 1.0, 1.0, 1.0, 1.0, 1.0, 1.0, 1.0, 1.0, 1.0, 1.0, 1.0, 1.0, 1.0, 1.0, 1.0, 1.0, 1.0, 1.0, 1.0, 1.0, 1.0, 1.0, 1.0, 1.0, 1.0, 1.0, 1.0, 1.0, 1.0, 1.0, 1.0, 1.0, 1.0, 1.0, 1.0, 1.0, 1.0, 1.0, 1.0, 1.0, 1.0, 1.0, 1.0, 1.0, 1.0, 1.0, 1.0, 1.0, 1.0, 1.0, 1.0, 1.0, 1.0, 1.0, 1.0, 1.0, 1.0, 1.0, 1.0, 1.0, 1.0, 1.0, 1.0, 1.0, 1.0, 1.0, 1.0, 1.0, 1.0, 1.0, 1.0, 1.0, 1.0, 1.0, 1.0, 1.0, 1.0, 1.0, 1.0, 1.0, 1.0, 1.0, 1.0, 1.0, 1.0, 1.0, 1.0, 1.0, 1.0, 1.0, 1.0, 1.0, 1.0, 1.0, 1.0, 1.0, 1.0, 1.0, 1.0, 1.0, 1.0, 1.0, 1.0, 1.0, 1.0, 1.0, 1.0, 1.0, 1.0, 1.0, 1.0, 1.0, 1.0, 1.0, 1.0, 1.0, 1.0, 1.0, 1.0, 1.0, 1.0, 1.0, 1.0, 1.0, 1.0, 1.0, 1.0, 1.0, 1.0, 1.0, 1.0, 1.0, 1.0, 1.0, 1.0, 1.0, 1.0, 1.0, 1.0, 1.0, 1.0, 1.0, 1.0, 1.0, 1.0, 1.0, 1.0, 1.0, 1.0, 1.0, 1.0, 1.0, 1.0, 1.0, 1.0, 1.0, 1.0, 1.0, 1.0, 1.0, 1.0, 1.0, 1.0, 1.0, 1.0, 1.0, 1.0, 1.0, 1.0, 1.0, 1.0, 1.0, 1.0, 1.0, 1.0, 1.0, 1.0, 1.0, 1.0, 1.0, 1.0, 1.0, 1.0, 1.0, 1.0, 1.0, 1.0, 1.0, 1.0, 1.0, 1.0, 1.0, 1.0, 1.0, 1.0, 1.0, 1.0, 1.0, 1.0, 1.0, 1.0, 1.0, 1.0, 1.0, 1.0, 1.0, 1.0, 1.0, 1.0, 1.0, 1.0, 1.0, 1.0, 1.0, 1.0, 1.0, 1.0, 1.0, 1.0, 1.0, 1.0, 1.0, 1.0, 1.0, 1.0, 1.0, 1.0, 1.0, 1.0, 1.0, 1.0, 1.0, 1.0, 1.0, 1.0, 1.0, 1.0, 1.0, 1.0, 1.0, 1.0, 1.0, 1.0, 1.0, 1.0, 1.0, 1.0, 1.0, 1.0, 1.0, 1.0, 1.0, 1.0, 1.0, 1.0, 1.0, 1.0, 1.0, 1.0, 1.0, 1.0, 1.0, 1.0, 1.0, 1.0, 1.0, 1.0, 1.0, 1.0, 1.0, 1.0, 1.0, 1.0, 1.0, 1.0, 1.0, 1.0, 1.0, 1.0, 1.0, 1.0, 1.0, 1.0, 1.0, 1.0, 1.0, 1.0, 1.0, 1.0, 1.0, 1.0, 1.0, 1.0, 1.0, 1.0, 1.0, 1.0, 1.0, 1.0, 1.0, 1.0, 1.0, 1.0, 1.0, 1.0, 1.0, 1.0, 1.0, 1.0, 1.0, 1.0, 1.0, 1.0, 1.0, 1.0, 1.0, 1.0, 1.0, 1.0, 1.0, 1.0, 1.0, 1.0, 1.0, 1.0, 1.0, 1.0, 1.0, 1.0, 1.0, 1.0, 1.0, 1.0, 1.0, 1.0, 1.0, 1.0, 1.0, 1.0, 1.0, 1.0, 1.0, 1.0, 1.0, 1.0, 1.0, 1.0, 1.0, 1.0, 1.0, 1.0, 1.0, 1.0, 1.0, 1.0, 1.0, 1.0, 1.0, 1.0, 1.0, 1.0, 1.0, 1.0, 1.0, 1.0, 1.0, 1.0, 1.0, 1.0, 1.0, 1.0, 1.0, 1.0, 1.0, 1.0, 1.0, 1.0, 1.0, 1.0, 1.0, 1.0, 1.0, 1.0, 1.0, 1.0, 1.0, 1.0, 1.0, 1.0, 1.0, 1.0, 1.0, 1.0, 1.0, 1.0, 1.0, 1.0, 1.0, 1.0, 1.0, 1.0, 1.0, 1.0, 1.0, 1.0, 1.0, 1.0, 1.0, 1.0, 1.0, 1.0, 1.0, 1.0, 1.0, 1.0, 1.0, 1.0, 1.0, 1.0, 1.0, 1.0, 1.0, 1.0, 1.0, 1.0, 1.0, 1.0, 1.0, 1.0, 1.0, 1.0, 1.0, 1.0, 1.0, 1.0, 1.0, 1.0, 1.0, 1.0, 1.0, 1.0, 1.0, 1.0, 1.0, 1.0, 1.0, 1.0, 1.0, 1.0, 1.0, 1.0, 1.0, 1.0, 1.0, 1.0, 1.0, 1.0, 1.0, 1.0, 1.0, 1.0, 1.0, 1.0, 1.0, 1.0, 1.0, 1.0, 1.0, 1.0, 1.0, 1.0, 1.0, 1.0, 1.0, 1.0, 1.0, 1.0, 1.0, 1.0, 1.0, 1.0, 1.0, 1.0, 1.0, 1.0, 1.0, 1.0, 1.0, 1.0, 1.0, 1.0, 1.0, 1.0, 1.0, 1.0, 1.0, 1.0, 1.0, 1.0, 1.0, 1.0, 1.0, 1.0, 1.0, 1.0, 1.0, 1.0, 1.0, 1.0, 1.0, 1.0, 1.0, 1.0, 1.0, 1.0, 1.0, 1.0, 1.0, 1.0, 1.0, 1.0, 1.0, 1.0, 1.0, 1.0, 1.0, 1.0, 1.0, 1.0, 1.0, 1.0, 1.0, 1.0, 1.0, 1.0, 1.0, 1.0, 1.0, 1.0, 1.0, 1.0, 1.0, 1.0, 1.0, 1.0, 1.0, 1.0, 1.0, 1.0, 1.0, 1.0, 1.0, 1.0, 1.0, 1.0, 1.0, 1.0, 1.0, 1.0, 1.0, 1.0, 1.0, 1.0, 1.0, 1.0, 1.0, 1.0, 1.0, 1.0, 1.0, 1.0, 1.0, 1.0, 1.0, 1.0, 1.0, 1.0, 1.0, 1.0, 1.0, 1.0, 1.0, 1.0, 1.0, 1.0, 1.0, 1.0, 1.0, 1.0, 1.0, 1.0, 1.0, 1.0, 1.0, 1.0, 1.0, 1.0, 1.0, 1.0, 1.0, 1.0, 1.0, 1.0, 1.0, 1.0, 1.0, 1.0, 1.0, 1.0, 1.0, 1.0, 1.0, 1.0, 1.0, 1.0, 1.0, 1.0, 1.0, 1.0, 1.0, 1.0, 1.0, 1.0, 1.0, 1.0, 1.0, 1.0, 1.0, 1.0, 1.0, 1.0, 1.0, 1.0, 1.0, 1.0, 1.0, 1.0, 1.0, 1.0, 1.0, 1.0, 1.0, 1.0, 1.0, 1.0, 1.0, 1.0, 1.0, 1.0, 1.0, 1.0, 1.0, 1.0, 1.0, 1.0, 1.0, 1.0, 1.0, 1.0, 1.0, 1.0, 1.0, 1.0, 1.0, 1.0, 1.0, 1.0, 1.0, 1.0, 1.0, 1.0, 1.0, 1.0, 1.0, 1.0, 1.0, 1.0, 1.0, 1.0, 1.0, 1.0, 1.0, 1.0, 1.0, 1.0, 1.0, 1.0, 1.0, 1.0, 1.0, 1.0, 1.0, 1.0, 1.0, 1.0, 1.0, 1.0, 1.0, 1.0, 1.0, 1.0, 1.0, 1.0, 1.0, 1.0, 1.0, 1.0, 1.0, 1.0, 1.0, 1.0, 1.0, 1.0, 1.0, 1.0, 1.0, 1.0, 1.0, 1.0, 1.0, 1.0, 1.0, 1.0, 1.0, 1.0, 1.0, 1.0, 1.0, 1.0, 1.0, 1.0, 1.0, 1.0, 1.0, 1.0, 1.0, 1.0, 1.0, 1.0, 1.0, 1.0, 1.0, 1.0, 1.0, 1.0, 1.0, 1.0, 1.0, 1.0, 1.0, 1.0, 1.0, 1.0, 1.0, 1.0, 1.0, 1.0, 1.0, 1.0, 1.0, 1.0, 1.0, 1.0, 1.0, 1.0, 1.0, 1.0, 1.0, 1.0, 1.0, 1.0, 1.0, 1.0, 1.0, 1.0, 1.0, 1.0, 1.0, 1.0, 1.0, 1.0, 1.0, 1.0, 1.0, 1.0, 1.0, 1.0, 1.0, 1.0, 1.0, 1.0, 1.0, 1.0, 1.0, 1.0, 1.0, 1.0, 1.0, 1.0, 1.0, 1.0, 1.0, 1.0, 1.0, 1.0, 1.0, 1.0, 1.0, 1.0, 1.0, 1.0, 1.0, 1.0, 1.0, 1.0, 1.0, 1.0, 1.0, 1.0, 1.0, 1.0, 1.0, 1.0, 1.0, 1.0, 1.0, 1.0, 1.0, 1.0, 1.0, 1.0, 1.0, 1.0, 1.0, 1.0, 1.0, 1.0, 1.0, 1.0, 1.0, 1.0, 1.0, 1.0, 1.0, 1.0, 1.0, 1.0, 1.0, 1.0, 1.0, 1.0, 1.0, 1.0, 1.0, 1.0, 1.0, 1.0, 1.0, 1.0, 1.0, 1.0, 1.0, 1.0, 1.0, 1.0, 1.0, 1.0, 1.0, 1.0, 1.0, 1.0, 1.0, 1.0, 1.0, 1.0, 1.0, 1.0, 1.0, 1.0, 1.0, 1.0, 1.0, 1.0, 1.0, 1.0, 1.0, 1.0, 1.0, 1.0, 1.0, 1.0, 1.0, 1.0, 1.0, 1.0, 1.0, 1.0, 1.0, 1.0, 1.0, 1.0, 1.0, 1.0, 1.0, 1.0, 1.0, 1.0, 1.0, 1.0, 1.0, 1.0, 1.0, 1.0, 1.0, 1.0, 1.0, 1.0, 1.0, 1.0, 1.0, 1.0, 1.0, 1.0, 1.0, 1.0, 1.0, 1.0, 1.0, 1.0, 1.0, 1.0, 1.0, 1.0, 1.0, 1.0, 1.0, 1.0, 1.0, 1.0, 1.0, 1.0, 1.0, 1.0, 1.0, 1.0, 1.0, 1.0, 1.0, 1.0, 1.0, 1.0, 1.0, 1.0, 1.0, 1.0, 1.0, 1.0, 1.0, 1.0, 1.0, 1.0, 1.0, 1.0, 1.0, 1.0, 1.0, 1.0, 1.0, 1.0, 1.0, 1.0, 1.0, 1.0, 1.0, 1.0, 1.0, 1.0, 1.0, 1.0, 1.0, 1.0, 1.0, 1.0, 1.0, 1.0, 1.0, 1.0, 1.0, 1.0, 1.0, 1.0, 1.0, 1.0, 1.0, 1.0, 1.0, 1.0, 1.0, 1.0, 1.0, 1.0, 1.0, 1.0, 1.0, 1.0, 1.0, 1.0, 1.0, 1.0, 1.0, 1.0, 1.0, 1.0, 1.0, 1.0, 1.0, 1.0, 1.0, 1.0, 1.0, 1.0, 1.0, 1.0, 1.0, 1.0, 1.0, 1.0, 1.0, 1.0, 1.0, 1.0, 1.0, 1.0, 1.0, 1.0, 1.0, 1.0, 1.0, 1.0, 1.0, 1.0, 1.0, 1.0, 1.0, 1.0, 1.0, 1.0, 1.0, 1.0, 1.0, 1.0, 1.0, 1.0, 1.0, 1.0, 1.0, 1.0, 1.0, 1.0, 1.0, 1.0, 1.0, 1.0, 1.0, 1.0, 1.0, 1.0, 1.0, 1.0, 1.0, 1.0, 1.0, 1.0, 1.0, 1.0, 1.0, 1.0, 1.0, 1.0, 1.0, 1.0, 1.0, 1.0, 1.0, 1.0, 1.0, 1.0, 1.0, 1.0, 1.0, 1.0, 1.0, 1.0, 1.0, 1.0, 1.0, 1.0, 1.0, 1.0, 1.0, 1.0, 1.0, 1.0, 1.0, 1.0, 1.0, 1.0, 1.0, 1.0, 1.0, 1.0, 1.0, 1.0, 1.0, 1.0, 1.0, 1.0, 1.0, 1.0, 1.0, 1.0, 1.0, 1.0, 1.0, 1.0])
me_player_template_biped_female_1_001.materials.append(mat_headside_bmp_001)
me_player_template_biped_female_1_001.materials.append(mat_face_bmp)
me_player_template_biped_female_1_001.materials.append(mat_sci2_tounge_bmp_001)
me_player_template_biped_female_1_001.materials.append(mat_sci2_teeth_bmp_001)
me_player_template_biped_female_1_001.use_remesh_preserve_volume = False
me_player_template_biped_female_1_001.use_remesh_preserve_attributes = False
me_player_template_biped_female_1_001.use_mirror_vertex_groups = False
me_player_template_biped_female_1_001.update()
me_player_template_biped_female_1_001.normals_split_custom_set([tuple(v) for v in zip(*[iter([0.03528, 0.7909, 0.6109, 0.004708, 0.9941, -0.1087, -0.565, 0.6549, 0.5019, -0.565, 0.6549, 0.5019, 0.004708, 0.9941, -0.1087, -0.8724, 0.4283, -0.2355, 0.004708, 0.9941, -0.1087, -0.7447, 0.6308, -0.2177, -0.8724, 0.4283, -0.2355, -0.8724, 0.4283, -0.2355, -0.7447, 0.6308, -0.2177, -0.9767, 0.1853, -0.1078, -0.7447, 0.6308, -0.2177, -0.9495, 0.1668, 0.2659, -0.9767, 0.1853, -0.1078, -0.9767, 0.1853, -0.1078, -0.9495, 0.1668, 0.2659, -0.7315, -0.6728, -0.1104, -0.9495, 0.1668, 0.2659, -0.8307, -0.5097, 0.2237, -0.4333, -0.7608, 0.4831, -0.7315, -0.6728, -0.1104, -0.7315, -0.6728, -0.1104, -0.4333, -0.7608, 0.4831, 0.3006, -0.901, 0.3128, 0.6805, -0.6885, -0.2509, -0.09139, -0.9957, -0.01662, 0.7129, -0.6614, -0.233, 0.3006, -0.901, 0.3128, 0.6805, -0.6885, -0.2509, 0.9598, 0.265, 0.09276, 0.9692, 0.1915, -0.1549, 0.9598, 0.265, 0.09276, 0.7381, 0.633, -0.2336, 0.9692, 0.1915, -0.1549, 0.9692, 0.1915, -0.1549, 0.7381, 0.633, -0.2336, 0.8558, 0.483, -0.1852, 0.7381, 0.633, -0.2336, 0.004708, 0.9941, -0.1087, 0.8558, 0.483, -0.1852, 0.8558, 0.483, -0.1852, 0.004708, 0.9941, -0.1087, 0.5316, 0.6743, 0.5125, 0.004708, 0.9941, -0.1087, 0.03528, 0.7909, 0.6109, 0.5316, 0.6743, 0.5125, 0.5316, 0.6743, 0.5125, 0.03528, 0.7909, 0.6109, 0.0158, 0.2935, 0.9558, 0.03528, 0.7909, 0.6109, -0.565, 0.6549, 0.5019, 0.0158, 0.2935, 0.9558, 0.0158, 0.2935, 0.9558, -0.565, 0.6549, 0.5019, -0.9126, 0.1083, 0.3943, -0.565, 0.6549, 0.5019, -0.8724, 0.4283, -0.2355, -0.9126, 0.1083, 0.3943, -0.9126, 0.1083, 0.3943, -0.8724, 0.4283, -0.2355, -0.9766, -0.03841, -0.2117, -0.8724, 0.4283, -0.2355, -0.9767, 0.1853, -0.1078, -0.9766, -0.03841, -0.2117, -0.9766, -0.03841, -0.2117, -0.9767, 0.1853, -0.1078, -0.9843, -0.07282, -0.1608, -0.9767, 0.1853, -0.1078, -0.9788, 0.09384, -0.1823, -0.9843, -0.07282, -0.1608, -0.9843, -0.07282, -0.1608, -0.9788, 0.09384, -0.1823, -0.9145, -0.2139, -0.3436, -0.9788, 0.09384, -0.1823, -0.8904, -0.177, -0.4194, -0.9145, -0.2139, -0.3436, -0.9145, -0.2139, -0.3436, -0.8904, -0.177, -0.4194, -0.7778, -0.344, -0.526, -0.8904, -0.177, -0.4194, -0.3283, -0.5609, -0.7601, -0.7778, -0.344, -0.526, -0.7778, -0.344, -0.526, -0.3283, -0.5609, -0.7601, -0.2448, -0.1852, -0.9517, -0.3283, -0.5609, -0.7601, 0.338, -0.3545, -0.8719, -0.2448, -0.1852, -0.9517, -0.2448, -0.1852, -0.9517, 0.338, -0.3545, -0.8719, 0.3489, -0.2195, -0.9111, 0.338, -0.3545, -0.8719, 0.7867, -0.3193, -0.5284, 0.3489, -0.2195, -0.9111, -0.9327, 0.3284, 0.1493, -0.7158, -0.6388, 0.2821, 0.07669, 0.6329, 0.7704, 0.07669, 0.6329, 0.7704, -0.7158, -0.6388, 0.2821, -0.003003, -0.5302, 0.8479, -0.7158, -0.6388, 0.2821, -0.0032, -0.9922, -0.125, -0.003003, -0.5302, 0.8479, -0.003003, -0.5302, 0.8479, -0.0032, -0.9922, -0.125, 0.7084, -0.6496, 0.2761, -0.0032, -0.9922, -0.125, -0.01084, -0.8022, -0.5969, 0.7084, -0.6496, 0.2761, 0.7084, -0.6496, 0.2761, -0.01084, -0.8022, -0.5969, 0.9998, 0.01941, 0.001393, -0.01084, -0.8022, -0.5969, 0.9025, 0.05174, -0.4276, 0.9998, 0.01941, 0.001393, 0.9998, 0.01941, 0.001393, 0.9025, 0.05174, -0.4276, 0.07669, 0.6329, 0.7704, 0.9025, 0.05174, -0.4276, -0.1151, 0.9933, -0.01051, 0.07669, 0.6329, 0.7704, 0.07669, 0.6329, 0.7704, -0.1151, 0.9933, -0.01051, -0.9327, 0.3284, 0.1493, -0.1151, 0.9933, -0.01051, -0.7997, -0.2299, -0.5546, -0.9327, 0.3284, 0.1493, -0.9327, 0.3284, 0.1493, -0.7997, -0.2299, -0.5546, -0.01084, -0.8022, -0.5969, -0.7997, -0.2299, -0.5546, -0.01158, -0.802, -0.5972, -0.01084, -0.8022, -0.5969, -0.01084, -0.8022, -0.5969, -0.01158, -0.802, -0.5972, 0.9025, 0.05174, -0.4276, -0.01158, -0.802, -0.5972, -0.02199, 0.03409, -0.9992, 0.9025, 0.05174, -0.4276, 0.9025, 0.05174, -0.4276, -0.02199, 0.03409, -0.9992, -0.1151, 0.9933, -0.01051, -0.02199, 0.03409, -0.9992, -0.7997, -0.2299, -0.5546, -0.1151, 0.9933, -0.01051, 0.338, -0.3545, -0.8719, 0.9074, -0.1341, -0.3984, 0.7867, -0.3193, -0.5284, 0.7867, -0.3193, -0.5284, 0.9074, -0.1341, -0.3984, 0.9206, -0.1483, -0.3611, 0.9074, -0.1341, -0.3984, 0.9649, 0.0765, -0.2513, 0.9206, -0.1483, -0.3611, 0.9206, -0.1483, -0.3611, 0.9649, 0.0765, -0.2513, 0.9795, -0.08658, -0.1818, 0.9649, 0.0765, -0.2513, 0.9692, 0.1915, -0.1549, 0.9795, -0.08658, -0.1818, 0.9795, -0.08658, -0.1818, 0.9692, 0.1915, -0.1549, 0.9778, -0.0201, -0.2085, 0.9692, 0.1915, -0.1549, 0.8558, 0.483, -0.1852, 0.9778, -0.0201, -0.2085, 0.9778, -0.0201, -0.2085, 0.8558, 0.483, -0.1852, 0.8911, 0.1588, 0.4251, 0.8558, 0.483, -0.1852, 0.5316, 0.6743, 0.5125, 0.8911, 0.1588, 0.4251, 0.8911, 0.1588, 0.4251, 0.5316, 0.6743, 0.5125, 0.0158, 0.2935, 0.9558, 0.9795, -0.08658, -0.1818, 0.9778, -0.0201, -0.2085, 0.9565, -0.2781, -0.0879, 0.9565, -0.2781, -0.0879, 0.9778, -0.0201, -0.2085, 0.7824, -0.6221, 0.02879, 0.9778, -0.0201, -0.2085, 0.8911, 0.1588, 0.4251, 0.7824, -0.6221, 0.02879, 0.7824, -0.6221, 0.02879, 0.8911, 0.1588, 0.4251, 0.6697, -0.2287, 0.7065, 0.8911, 0.1588, 0.4251, 0.006393, -0.07859, 0.9969, 0.6697, -0.2287, 0.7065, 0.6697, -0.2287, 0.7065, 0.006393, -0.07859, 0.9969, 0.2534, -0.6843, 0.6838, 0.006393, -0.07859, 0.9969, 0.002601, -0.6256, 0.7801, 0.2534, -0.6843, 0.6838, 0.2534, -0.6843, 0.6838, 0.002601, -0.6256, 0.7801, -0.0001013, -0.7431, 0.6692, 0.002601, -0.6256, 0.7801, -0.2394, -0.6763, 0.6967, -0.0001013, -0.7431, 0.6692, 0.002601, -0.6256, 0.7801, 0.006393, -0.07859, 0.9969, -0.2394, -0.6763, 0.6967, -0.2394, -0.6763, 0.6967, 0.006393, -0.07859, 0.9969, -0.6579, -0.2106, 0.7231, 0.006393, -0.07859, 0.9969, -0.9126, 0.1083, 0.3943, -0.6579, -0.2106, 0.7231, -0.6579, -0.2106, 0.7231, -0.9126, 0.1083, 0.3943, -0.759, -0.65, 0.03697, -0.9126, 0.1083, 0.3943, -0.9766, -0.03841, -0.2117, -0.759, -0.65, 0.03697, -0.759, -0.65, 0.03697, -0.9766, -0.03841, -0.2117, -0.9246, -0.381, -0.003197, -0.9766, -0.03841, -0.2117, -0.9843, -0.07282, -0.1608, -0.9246, -0.381, -0.003197, 0.002316, 0.9969, -0.07926, 0.02153, 0.9435, 0.3306, -0.9495, 0.1668, 0.2659, 0.002316, 0.9969, -0.07926, 0.9598, 0.265, 0.09276, 0.02153, 0.9435, 0.3306, 0.002316, 0.9969, -0.07926, 0.7381, 0.633, -0.2336, 0.9598, 0.265, 0.09276, 0.002316, 0.9969, -0.07926, 0.004708, 0.9941, -0.1087, 0.7381, 0.633, -0.2336, 0.002316, 0.9969, -0.07926, -0.7447, 0.6308, -0.2177, 0.004708, 0.9941, -0.1087, 0.002316, 0.9969, -0.07926, -0.9495, 0.1668, 0.2659, -0.7447, 0.6308, -0.2177, 0.338, -0.3545, -0.8719, -0.3283, -0.5609, -0.7601, 0.6805, -0.6885, -0.2509, 0.6805, -0.6885, -0.2509, -0.3283, -0.5609, -0.7601, -0.7315, -0.6728, -0.1104, -0.3283, -0.5609, -0.7601, -0.8904, -0.177, -0.4194, -0.7315, -0.6728, -0.1104, -0.7315, -0.6728, -0.1104, -0.8904, -0.177, -0.4194, -0.9767, 0.1853, -0.1078, -0.8904, -0.177, -0.4194, -0.9788, 0.09384, -0.1823, -0.9767, 0.1853, -0.1078, 0.5151, -0.7298, 0.4495, -0.1744, 0.1637, 0.971, -0.7056, -0.6734, 0.2207, -0.7056, -0.6734, 0.2207, -0.1744, 0.1637, 0.971, 0.174, 0.5933, -0.786, -0.1744, 0.1637, 0.971, 0.5151, -0.7298, 0.4495, 0.174, 0.5933, -0.786, 0.174, 0.5933, -0.786, 0.5151, -0.7298, 0.4495, -0.7056, -0.6734, 0.2207, 0.1175, -0.8335, 0.5399, -0.4627, 0.2218, 0.8583, -0.8842, -0.4568, -0.0975, -0.8842, -0.4568, -0.0975, -0.4627, 0.2218, 0.8583, 0.5902, 0.5125, -0.6237, -0.4627, 0.2218, 0.8583, 0.1175, -0.8335, 0.5399, 0.5902, 0.5125, -0.6237, 0.5902, 0.5125, -0.6237, 0.1175, -0.8335, 0.5399, -0.8842, -0.4568, -0.0975, 0.9649, 0.0765, -0.2513, 0.9074, -0.1341, -0.3984, 0.9692, 0.1915, -0.1549, 0.9692, 0.1915, -0.1549, 0.9074, -0.1341, -0.3984, 0.6805, -0.6885, -0.2509, 0.9074, -0.1341, -0.3984, 0.338, -0.3545, -0.8719, 0.6805, -0.6885, -0.2509, 0.8911, 0.1588, 0.4251, 0.0158, 0.2935, 0.9558, 0.006393, -0.07859, 0.9969, 0.006393, -0.07859, 0.9969, 0.0158, 0.2935, 0.9558, -0.9126, 0.1083, 0.3943, -0.003003, -0.5302, 0.8479, 0.7084, -0.6496, 0.2761, 0.07669, 0.6329, 0.7704, 0.07669, 0.6329, 0.7704, 0.7084, -0.6496, 0.2761, 0.9998, 0.01941, 0.001393, -0.0032, -0.9922, -0.125, -0.7158, -0.6388, 0.2821, -0.01084, -0.8022, -0.5969, -0.01084, -0.8022, -0.5969, -0.7158, -0.6388, 0.2821, -0.9327, 0.3284, 0.1493, 0.2534, -0.6843, 0.6838, 0.7824, -0.6221, 0.02879, 0.6697, -0.2287, 0.7065, -0.6579, -0.2106, 0.7231, -0.759, -0.65, 0.03697, -0.2394, -0.6763, 0.6967, -0.01158, -0.802, -0.5972, -0.7997, -0.2299, -0.5546, -0.02199, 0.03409, -0.9992, -0.0001013, -0.7431, 0.6692, -0.005288, -0.982, 0.189, 0.2534, -0.6843, 0.6838, 0.2534, -0.6843, 0.6838, -0.005288, -0.982, 0.189, 0.7824, -0.6221, 0.02879, -0.005288, -0.982, 0.189, -0.003501, -0.9986, 0.053, 0.7824, -0.6221, 0.02879, 0.7824, -0.6221, 0.02879, -0.003501, -0.9986, 0.053, 0.5163, -0.8495, -0.1081, -0.003501, -0.9986, 0.053, -0.3282, -0.9445, 0.0117, 0.5163, -0.8495, -0.1081, 0.5163, -0.8495, -0.1081, -0.3282, -0.9445, 0.0117, 0.2651, -0.9621, 0.0634, -0.3282, -0.9445, 0.0117, -0.3007, -0.9522, 0.05409, 0.2651, -0.9621, 0.0634, 0.2651, -0.9621, 0.0634, -0.3007, -0.9522, 0.05409, -0.3282, -0.9445, 0.01172, -0.3007, -0.9522, 0.05409, -0.4962, -0.8528, -0.1627, -0.3282, -0.9445, 0.01172, -0.3282, -0.9445, 0.01172, -0.4962, -0.8528, -0.1627, 0.0411, -0.5529, -0.8322, -0.4962, -0.8528, -0.1627, 0.04731, -0.8973, -0.4388, 0.0411, -0.5529, -0.8322, 0.0411, -0.5529, -0.8322, 0.04731, -0.8973, -0.4388, 0.4781, -0.8566, -0.1938, 0.04731, -0.8973, -0.4388, 0.2143, -0.976, -0.03782, 0.4284, -0.9033, 0.02179, 0.4781, -0.8566, -0.1938, 0.5088, -0.8137, -0.2812, 0.2741, -0.9548, 0.1146, 0.3776, -0.5285, 0.7603, 0.2655, -0.9136, -0.3081, 0.2655, -0.9136, -0.3081, 0.2051, -0.9335, -0.2941, 0.5088, -0.8137, -0.2812, 0.5088, -0.8137, -0.2812, 0.2051, -0.9335, -0.2941, 0.2902, -0.8125, -0.5056, 0.2051, -0.9335, -0.2941, -0.01957, -0.95, -0.3117, 0.2902, -0.8125, -0.5056, 0.2902, -0.8125, -0.5056, -0.01957, -0.95, -0.3117, -0.3289, -0.8718, -0.3631, -0.01957, -0.95, -0.3117, -0.2489, -0.9065, -0.341, -0.3289, -0.8718, -0.3631, -0.3289, -0.8718, -0.3631, -0.2489, -0.9065, -0.341, -0.5289, -0.7961, -0.2943, -0.2489, -0.9065, -0.341, -0.3036, -0.884, -0.3556, -0.5523, -0.7725, -0.3135, -0.5289, -0.7961, -0.2943, -0.3122, -0.6061, 0.7316, -0.2999, -0.3979, 0.867, -0.3036, -0.884, -0.3556, 0.2143, -0.976, -0.03782, 0.01371, -0.9892, -0.1461, 0.0108, -0.7129, -0.7012, 0.1462, -0.7597, -0.6336, 0.7867, -0.3193, -0.5284, 0.2902, -0.8125, -0.5056, 0.3489, -0.2195, -0.9111, 0.3489, -0.2195, -0.9111, 0.2902, -0.8125, -0.5056, -0.2448, -0.1852, -0.9517, 0.2902, -0.8125, -0.5056, -0.3289, -0.8718, -0.3631, -0.2448, -0.1852, -0.9517, -0.2448, -0.1852, -0.9517, -0.3289, -0.8718, -0.3631, -0.7778, -0.344, -0.526, -0.3289, -0.8718, -0.3631, -0.5289, -0.7961, -0.2943, -0.7778, -0.344, -0.526, -0.7778, -0.344, -0.526, -0.5289, -0.7961, -0.2943, -0.7732, -0.5872, -0.2397, -0.5289, -0.7961, -0.2943, -0.4962, -0.8528, -0.1627, -0.7732, -0.5872, -0.2397, -0.4962, -0.8528, -0.1627, -0.3007, -0.9522, 0.05409, -0.6275, -0.7761, 0.0632, -0.6275, -0.7761, 0.0632, -0.3007, -0.9522, 0.05409, -0.3282, -0.9445, 0.0117, -0.7778, -0.344, -0.526, -0.7732, -0.5872, -0.2397, -0.9145, -0.2139, -0.3436, -0.9145, -0.2139, -0.3436, -0.7732, -0.5872, -0.2397, -0.9843, -0.07282, -0.1608, -0.7732, -0.5872, -0.2397, -0.6275, -0.7761, 0.0632, -0.9843, -0.07282, -0.1608, -0.9843, -0.07282, -0.1608, -0.6275, -0.7761, 0.0632, -0.9246, -0.381, -0.003197, -0.6275, -0.7761, 0.0632, -0.3282, -0.9445, 0.0117, -0.9246, -0.381, -0.003197, -0.9246, -0.381, -0.003197, -0.3282, -0.9445, 0.0117, -0.759, -0.65, 0.03697, -0.3282, -0.9445, 0.0117, -0.003501, -0.9986, 0.053, -0.759, -0.65, 0.03697, -0.759, -0.65, 0.03697, -0.003501, -0.9986, 0.053, -0.005288, -0.982, 0.189, 0.0411, -0.5529, -0.8322, 0.4923, -0.8449, -0.2092, -0.3282, -0.9445, 0.01172, -0.3282, -0.9445, 0.01172, 0.4923, -0.8449, -0.2092, 0.2651, -0.9621, 0.0634, 0.4923, -0.8449, -0.2092, 0.4781, -0.8566, -0.1938, 0.2651, -0.9621, 0.0634, 0.2651, -0.9621, 0.0634, 0.4781, -0.8566, -0.1938, 0.6797, -0.7192, -0.1443, 0.4781, -0.8566, -0.1938, 0.7716, -0.5916, -0.2336, 0.6797, -0.7192, -0.1443, 0.6797, -0.7192, -0.1443, 0.7716, -0.5916, -0.2336, 0.9795, -0.08658, -0.1818, 0.7716, -0.5916, -0.2336, 0.9206, -0.1483, -0.3611, 0.9795, -0.08658, -0.1818, 0.9795, -0.08658, -0.1818, 0.9565, -0.2781, -0.0879, 0.6797, -0.7192, -0.1443, 0.6797, -0.7192, -0.1443, 0.9565, -0.2781, -0.0879, 0.5163, -0.8495, -0.1081, 0.9565, -0.2781, -0.0879, 0.7824, -0.6221, 0.02879, 0.5163, -0.8495, -0.1081, 0.9206, -0.1483, -0.3611, 0.7716, -0.5916, -0.2336, 0.7867, -0.3193, -0.5284, 0.7867, -0.3193, -0.5284, 0.7716, -0.5916, -0.2336, 0.5088, -0.8137, -0.2812, 0.7716, -0.5916, -0.2336, 0.4781, -0.8566, -0.1938, 0.5088, -0.8137, -0.2812, 0.04731, -0.8973, -0.4388, 0.01371, -0.9892, -0.1461, 0.2143, -0.976, -0.03782, 0.2655, -0.9136, -0.3081, -0.0003437, -0.9384, -0.3456, -0.01957, -0.95, -0.3117, -0.3036, -0.884, -0.3556, -0.2489, -0.9065, -0.341, -0.01957, -0.95, -0.3117, -0.0001013, -0.7431, 0.6692, -0.2394, -0.6763, 0.6967, -0.005288, -0.982, 0.189, -0.005288, -0.982, 0.189, -0.2394, -0.6763, 0.6967, -0.759, -0.65, 0.03697, 0.5088, -0.8137, -0.2812, 0.2902, -0.8125, -0.5056, 0.7867, -0.3193, -0.5284, 0.4923, -0.8449, -0.2092, 0.0411, -0.5529, -0.8322, 0.4781, -0.8566, -0.1938, 0.6797, -0.7192, -0.1443, 0.5163, -0.8495, -0.1081, 0.2651, -0.9621, 0.0634, 0.2655, -0.9136, -0.3081, -0.01957, -0.95, -0.3117, 0.2051, -0.9335, -0.2941, 0.2655, -0.9136, -0.3081, 0.2984, -0.5765, 0.7606, 0.3225, -0.6386, 0.6987, 0.08115, -0.7261, 0.6828, -0.002083, -0.7282, 0.6854, -0.0003437, -0.9384, -0.3456, 0.2655, -0.9136, -0.3081, 0.3162, -0.731, -0.6047, 0.2282, -0.7732, -0.5917, 0.4284, -0.9033, 0.02179, -0.3986, -0.9169, 0.0207, -0.1696, -0.9854, -0.01155, 0.04731, -0.8973, -0.4388, -0.4962, -0.8528, -0.1627, 0.3225, -0.6386, 0.6987, 0.08115, -0.7261, 0.6828, 0.2655, -0.9136, -0.3081, -0.5289, -0.7961, -0.2943, -0.5523, -0.7725, -0.3135, -0.5461, -0.8287, 0.1229, -0.2895, -0.7543, -0.5892, -0.3986, -0.9169, 0.0207, -0.4962, -0.8528, -0.1627, 0.4284, -0.9033, 0.02179, 0.2143, -0.976, -0.03782, 0.1462, -0.7597, -0.6336, 0.3162, -0.731, -0.6047, 0.4781, -0.8566, -0.1938, 0.4284, -0.9033, 0.02179, 0.2282, -0.7732, -0.5917, 0.2741, -0.9548, 0.1146, 0.5088, -0.8137, -0.2812, -0.3381, -0.7357, -0.5868, -0.1367, -0.7738, -0.6184, -0.1696, -0.9854, -0.01155, -0.3986, -0.9169, 0.0207, -0.3986, -0.9169, 0.0207, -0.2895, -0.7543, -0.5892, -0.3381, -0.7357, -0.5868, -0.3036, -0.884, -0.3556, -0.07698, -0.7057, 0.7043, -0.3122, -0.6061, 0.7316, -0.3036, -0.884, -0.3556, -0.2999, -0.3979, 0.867, -0.5461, -0.8287, 0.1229, -0.5523, -0.7725, -0.3135, -0.5461, -0.8287, 0.1229, 0.1098, -0.07691, -0.991, -0.2895, -0.7543, -0.5892, -0.3381, -0.7357, -0.5868, 0.1098, -0.07691, -0.991, -0.215, -0.8621, 0.4589, 0.08866, -0.148, -0.985, 0.1098, -0.07691, -0.991, 0.4665, -0.8653, 0.1832, -0.215, -0.8621, 0.4589, -0.07969, -0.1284, -0.9885, 0.4665, -0.8653, 0.1832, 0.3162, -0.731, -0.6047, 0.4665, -0.8653, 0.1832, -0.8519, -0.523, 0.02877, 0.3162, -0.731, -0.6047, 0.3162, -0.731, -0.6047, -0.8519, -0.523, 0.02877, 0.2282, -0.7732, -0.5917, -0.8519, -0.523, 0.02877, 0.08115, -0.7261, 0.6828, 0.3225, -0.6386, 0.6987, -0.5461, -0.8287, 0.1229, -0.2999, -0.3979, 0.867, 0.1098, -0.07691, -0.991, 0.1098, -0.07691, -0.991, -0.3122, -0.6061, 0.7316, 0.4665, -0.8653, 0.1832, -0.3122, -0.6061, 0.7316, -0.07698, -0.7057, 0.7043, 0.4665, -0.8653, 0.1832, 0.4665, -0.8653, 0.1832, -0.002083, -0.7282, 0.6854, -0.8519, -0.523, 0.02877, -0.002083, -0.7282, 0.6854, 0.08115, -0.7261, 0.6828, -0.8519, -0.523, 0.02877, -0.3381, -0.7357, -0.5868, 0.08866, -0.148, -0.985, -0.1367, -0.7738, -0.6184, 0.0108, -0.7129, -0.7012, -0.07969, -0.1284, -0.9885, 0.1462, -0.7597, -0.6336, 0.7578, -0.4985, -0.4209, 0.5743, -0.7539, -0.319, 0.7878, -0.5043, -0.3536, 0.7878, -0.5043, -0.3536, 0.5743, -0.7539, -0.319, 0.2928, -0.9464, -0.1364, 0.5743, -0.7539, -0.319, -0.287, -0.9551, -0.07384, 0.2928, -0.9464, -0.1364, 0.2928, -0.9464, -0.1364, -0.287, -0.9551, -0.07384, -0.4852, -0.8448, -0.2256, -0.287, -0.9551, -0.07384, -0.7126, -0.6291, -0.3106, -0.4852, -0.8448, -0.2256, -0.4852, -0.8448, -0.2256, -0.7126, -0.6291, -0.3106, -0.6852, -0.5671, -0.4571, 0.524, 0.8115, 0.2585, -0.4592, 0.8566, 0.2354, -0.4266, 0.8714, 0.2421, 0.524, 0.8115, 0.2585, -0.4266, 0.8714, 0.2421, 0.4981, 0.8383, 0.2217, 0.524, 0.8115, 0.2585, 0.4981, 0.8383, 0.2217, 0.8161, 0.5499, -0.1774, 0.524, 0.8115, 0.2585, 0.8161, 0.5499, -0.1774, 0.808, 0.5453, -0.2232, -0.4592, 0.8566, 0.2354, -0.8318, 0.5049, -0.2304, -0.4266, 0.8714, 0.2421, -0.8318, 0.5049, -0.2304, -0.6368, 0.7537, -0.1626, -0.4266, 0.8714, 0.2421, 0.08866, -0.148, -0.985, -0.215, -0.8621, 0.4589, -0.07969, -0.1284, -0.9885, -0.1367, -0.7738, -0.6184, 0.08866, -0.148, -0.985, -0.07969, -0.1284, -0.9885, 0.0108, -0.7129, -0.7012, -0.215, -0.8621, 0.4589, 0.4665, -0.8653, 0.1832, -0.07969, -0.1284, -0.9885, 0.4665, -0.8653, 0.1832, -0.07698, -0.7057, 0.7043, -0.002083, -0.7282, 0.6854, 0.1462, -0.7597, -0.6336, -0.07969, -0.1284, -0.9885, 0.3162, -0.731, -0.6047, 0.3225, -0.6386, 0.6987, 0.2984, -0.5765, 0.7606, -0.8519, -0.523, 0.02877, -0.0003437, -0.9384, -0.3456, -0.002083, -0.7282, 0.6854, -0.07698, -0.7057, 0.7043, -0.3036, -0.884, -0.3556, -0.01957, -0.95, -0.3117, -0.0003437, -0.9384, -0.3456, -0.3036, -0.884, -0.3556, 0.0108, -0.7129, -0.7012, 0.01371, -0.9892, -0.1461, -0.1696, -0.9854, -0.01155, -0.1367, -0.7738, -0.6184, 0.01371, -0.9892, -0.1461, 0.04731, -0.8973, -0.4388, -0.1696, -0.9854, -0.01155, 0.1098, -0.07691, -0.991, -0.2999, -0.3979, 0.867, -0.3122, -0.6061, 0.7316, -0.8519, -0.523, 0.02877, 0.3776, -0.5285, 0.7603, 0.2741, -0.9548, 0.1146, 0.2984, -0.5765, 0.7606, 0.2655, -0.9136, -0.3081, 0.3776, -0.5285, 0.7603, 0.3776, -0.5285, 0.7603, -0.8519, -0.523, 0.02877, 0.2984, -0.5765, 0.7606, -0.2895, -0.7543, -0.5892, 0.1098, -0.07691, -0.991, -0.3381, -0.7357, -0.5868, 0.2282, -0.7732, -0.5917, -0.8519, -0.523, 0.02877, 0.2741, -0.9548, 0.1146, -0.4333, -0.7608, 0.4831, -0.8307, -0.5097, 0.2237, -0.09139, -0.9957, -0.01662, 0.3006, -0.901, 0.3128, -0.4333, -0.7608, 0.4831, -0.09139, -0.9957, -0.01662, 0.3006, -0.901, 0.3128, 0.7129, -0.6614, -0.233, 0.9707, 0.1921, 0.1441, 0.6805, -0.6885, -0.2509, -0.7732, -0.5872, -0.2397, -0.4962, -0.8528, -0.1627, -0.6275, -0.7761, 0.0632])] * 3)])
arm_sci3_template_biped1_headless_body__skeleton = bpy.data.armatures.new('SCI3_Template_Biped1(Headless_Body)_skeleton')  # bones are not reproduced

# ---- objects
ob_hemi = bpy.data.objects.new('Hemi', light_hemi)
ob_sci3_template_biped1_headless_body__skeleton = bpy.data.objects.new('SCI3_Template_Biped1(Headless_Body)_skeleton', arm_sci3_template_biped1_headless_body__skeleton)
ob_player_template_biped_female_1_001 = bpy.data.objects.new('player_template_biped(female)1.001', me_player_template_biped_female_1_001)

# ---- transforms, parenting, visibility, modifiers, constraints
ob_hemi.location = (0.0, 0.0, 0.0)
ob_hemi.lineart.crease_threshold = 0.0
ob_sci3_template_biped1_headless_body__skeleton.location = (0.0, 0.0, 0.0)
ob_sci3_template_biped1_headless_body__skeleton.show_in_front = True
ob_sci3_template_biped1_headless_body__skeleton.lineart.crease_threshold = 0.0
ob_player_template_biped_female_1_001.location = (0.1397, -3.312, 66.25)
ob_player_template_biped_female_1_001.lineart.crease_threshold = 0.0
_vg = ob_player_template_biped_female_1_001.vertex_groups.new(name='Bip02')
_vg = ob_player_template_biped_female_1_001.vertex_groups.new(name='Bip02 Pelvis')
_vg = ob_player_template_biped_female_1_001.vertex_groups.new(name='Bip02 L Leg')
_vg = ob_player_template_biped_female_1_001.vertex_groups.new(name='Bip02 L Leg1')
_vg = ob_player_template_biped_female_1_001.vertex_groups.new(name='Bip02 L Foot')
_vg = ob_player_template_biped_female_1_001.vertex_groups.new(name='Bip02 R Leg')
_vg = ob_player_template_biped_female_1_001.vertex_groups.new(name='Bip02 R Leg1')
_vg = ob_player_template_biped_female_1_001.vertex_groups.new(name='Bip02 R Foot')
_vg = ob_player_template_biped_female_1_001.vertex_groups.new(name='Bip02 Spine')
_vg = ob_player_template_biped_female_1_001.vertex_groups.new(name='Bip02 Spine1')
_vg = ob_player_template_biped_female_1_001.vertex_groups.new(name='Bip02 Spine2')
_vg = ob_player_template_biped_female_1_001.vertex_groups.new(name='Bip02 Neck')
_vg = ob_player_template_biped_female_1_001.vertex_groups.new(name='Bip02 L Arm')
_vg = ob_player_template_biped_female_1_001.vertex_groups.new(name='Bip02 L Arm1')
_vg = ob_player_template_biped_female_1_001.vertex_groups.new(name='Bip02 L Arm2')
_vg = ob_player_template_biped_female_1_001.vertex_groups.new(name='Bip02 L Hand')
_vg = ob_player_template_biped_female_1_001.vertex_groups.new(name='Bip02 R Arm')
_vg = ob_player_template_biped_female_1_001.vertex_groups.new(name='Bip02 R Arm1')
_vg = ob_player_template_biped_female_1_001.vertex_groups.new(name='Bip02 R Arm2')
_vg = ob_player_template_biped_female_1_001.vertex_groups.new(name='Bip02 R Hand')
_vg = ob_player_template_biped_female_1_001.vertex_groups.new(name='Bip02 Head')
_vg.add([0, 1, 2, 3, 4, 5, 6, 7, 8, 9, 10, 11, 12, 13, 14, 15, 16, 17, 18, 19, 20, 21, 22, 23, 24, 25, 26, 27, 28, 29, 30, 31, 32, 33, 34, 35, 36, 37, 38, 39, 40, 41, 42, 43, 44, 45, 46, 47, 48, 49, 50, 51, 52, 53, 54, 55, 56, 57, 58, 59, 60, 61, 62, 63, 64, 65, 66, 67, 68, 69, 70, 71, 72, 73, 74, 75, 76, 77, 78, 79, 80, 81, 82, 83, 84, 85, 86, 87, 88, 89, 90, 91, 92, 93, 94, 95, 96, 97, 99, 101, 104, 107, 108, 110, 112, 114, 115, 116, 117, 118, 119, 128, 129, 130, 131, 132, 133, 134, 135, 136, 137, 139, 140, 141, 142], 1.0, 'REPLACE')
_vg = ob_player_template_biped_female_1_001.vertex_groups.new(name='Bone01')
_vg.add([18, 20, 22, 60, 79, 80, 81, 82, 83, 84, 85, 86, 87, 97, 98, 100, 102, 103, 105, 106, 109, 111, 112, 113, 120, 121, 122, 123, 124, 125, 126, 127, 138], 1.0, 'REPLACE')
_m = ob_player_template_biped_female_1_001.modifiers.new('Armature', 'ARMATURE')
_m.object = ob_sci3_template_biped1_headless_body__skeleton

# ---- collection membership
col_collection_1.objects.link(ob_hemi)
col_collection_1.objects.link(ob_sci3_template_biped1_headless_body__skeleton)
col_collection_1.objects.link(ob_player_template_biped_female_1_001)

# ---- scene / render settings (as saved in the file)
scene.frame_start = 0; scene.frame_end = 16; scene.frame_set(0)
scene.render.engine = 'BLENDER_EEVEE_NEXT'
scene.render.resolution_percentage = 50
scene.render.dither_intensity = 0.0
scene.cycles.use_denoising = False
scene.cycles.samples = 128
scene.cycles.sampling_pattern = 'TABULATED_SOBOL'
scene.cycles.use_adaptive_sampling = False
scene.cycles.use_light_tree = False
scene.cycles.blur_glossy = 0.0
scene.cycles.sample_clamp_indirect = 0.0
scene.view_settings.view_transform = 'Standard'
bpy.context.view_layer.update()

# ---- added for rendering (the .blend has no active camera): camera
cam_auto = bpy.data.cameras.new('AutoCamera')
cam_auto.lens = 50.0
cam_auto.sensor_width = 36.0
cam_auto.clip_end = 1000.0
ob_auto_camera = bpy.data.objects.new('AutoCamera', cam_auto)
scene.collection.objects.link(ob_auto_camera)
ob_auto_camera.location = (18.5914, -27.0139, 79.0268)
ob_auto_camera.rotation_euler = (1.09748, -7.21219e-08, 0.694738)
scene.camera = ob_auto_camera
bpy.context.view_layer.update()
